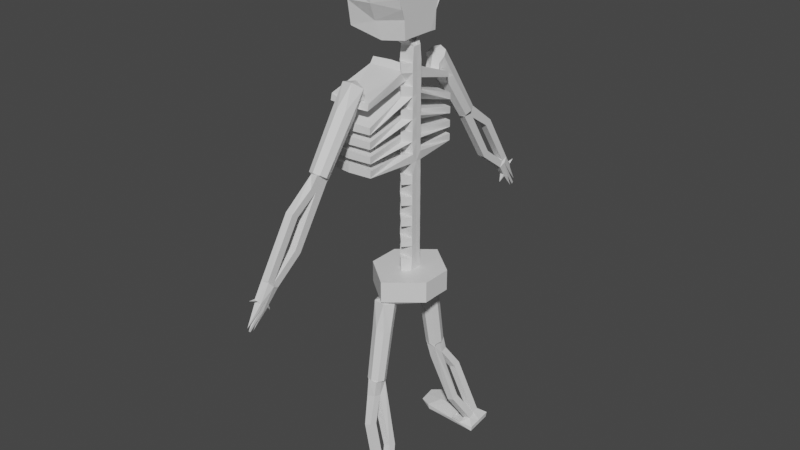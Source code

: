 # Source: skeleton.blend  (saved by Blender 2.80.75; exported with 4.5.12 LTS)
import bpy
from mathutils import Matrix  # noqa: F401  (used for matrix-valued properties, if any)

bpy.ops.wm.read_factory_settings(use_empty=True)
scene = bpy.context.scene
scene.name = 'Scene'

# ---- collections
col_collection = bpy.data.collections.new('Collection'); scene.collection.children.link(col_collection)

# ---- materials (node trees are filled in below, after node groups)
mat_material = bpy.data.materials.new('Material')
mat_material.alpha_threshold = 0.0
mat_material.use_transparent_shadow = False
mat_material.line_color = (0.0, 0.0, 0.0, 1.0)

# ---- material node trees
mat_material.use_nodes = True; mat_material.node_tree.nodes.clear()
_N = mat_material.node_tree.nodes; _L = mat_material.node_tree.links
n0 = _N.new('ShaderNodeOutputMaterial'); n0.name = 'Material Output'; n0.location = (300, 300)
n1 = _N.new('ShaderNodeBsdfPrincipled'); n1.name = 'Principled BSDF'; n1.location = (10, 300)
n1.distribution = 'GGX'
n1.subsurface_method = 'BURLEY'
n1.inputs[2].default_value = 0.4
n1.inputs[3].default_value = 1.45
n1.inputs[27].default_value = (0.0, 0.0, 0.0, 1.0)
n1.inputs[28].default_value = 1.0
_L.new(n1.outputs[0], n0.inputs[0])
n0.is_active_output = True

# ---- world
world_world = bpy.data.worlds.new('World'); scene.world = world_world
world_world.use_nodes = True; world_world.node_tree.nodes.clear()
_N = world_world.node_tree.nodes; _L = world_world.node_tree.links
n0 = _N.new('ShaderNodeOutputWorld'); n0.name = 'World Output'; n0.location = (300, 300)
n1 = _N.new('ShaderNodeBackground'); n1.name = 'Background'; n1.location = (10, 300)
n1.inputs[0].default_value = (0.05088, 0.05088, 0.05088, 1.0)
_L.new(n1.outputs[0], n0.inputs[0])
n0.is_active_output = True
world_world.color = (0.05088, 0.05088, 0.05088)
world_world.use_sun_shadow = False
world_world.sun_shadow_jitter_overblur = 0.0

# ---- meshes
me_cube = bpy.data.meshes.new('Cube')
me_cube.from_pydata([(22.91, -11.36, -90.4), (24.24, -11.0, -108.0), (-8.761, -11.0, -90.43), (-8.761, -11.0, -107.0), (-9.324, -13.43, -95.57), (22.24, -13.4, -95.23), (22.24, -11.47, -82.65), (-8.761, -11.0, -81.63), (7.739, -11.59, -87.55), (7.739, -11.59, -110.7), (7.739, -14.87, -96.11), (7.739, -11.59, -79.63), (18.24, -12.69, -99.15), (22.24, -11.64, -102.7), (24.24, -10.76, -104.5), (24.24, -9.88, -106.3), (-8.761, -11.88, -105.3), (-8.761, -12.76, -103.5), (-8.761, -13.64, -101.7), (-8.761, -14.52, -99.99), (8.088, -15.6, -100.0), (7.739, -14.75, -104.3), (7.739, -13.7, -106.4), (7.739, -12.64, -108.6), (-8.761, -1.608, -107.0), (23.9, -2.724, -90.56), (-8.761, -1.608, -90.43), (26.24, -1.608, -110.0), (25.24, -2.251, -95.03), (-8.761, -2.251, -95.03), (24.24, -1.784, -81.48), (-8.761, -1.608, -81.63), (7.739, -1.693, -81.63), (7.739, -1.693, -112.7), (-8.761, -1.736, -104.4), (-8.761, -1.865, -101.8), (-8.761, -1.994, -99.23), (-8.761, -2.122, -96.63), (26.24, -1.736, -105.4), (24.24, -1.865, -102.8), (24.24, -1.994, -100.2), (24.24, -2.122, -97.63), (-8.761, -7.201, -107.0), (23.92, -7.082, -90.46), (24.24, -10.08, -97.53), (24.23, -7.198, -81.62), (7.739, -7.586, -81.63), (7.739, -7.586, -113.7), (26.24, -7.778, -105.9), (24.24, -8.354, -103.8), (24.24, -8.93, -101.7), (24.24, -9.506, -99.63), (-8.761, -7.201, -90.43), (26.24, -7.201, -111.0), (-8.761, -10.08, -97.53), (-8.761, -7.201, -81.63), (-8.761, -7.778, -104.9), (-8.761, -8.354, -102.8), (-8.761, -8.93, -100.7), (-8.761, -9.506, -98.63), (20.94, -2.122, -97.63), (20.94, -1.994, -100.2), (20.94, -1.865, -102.8), (20.94, -8.354, -103.8), (20.94, -8.93, -101.7), (20.94, -9.506, -99.63), (1.906, -1.693, -84.74), (18.41, -0.01346, -84.74), (18.41, -1.608, -93.54), (18.41, -7.201, -93.54), (18.41, -8.796, -84.74), (1.906, -7.586, -84.74), (-8.761, -1.608, -81.63), (-8.761, -7.201, -81.63), (7.739, -1.693, -81.63), (7.739, -4.386, -81.63), (-3.273, -11.2, -90.13), (-2.709, -13.86, -95.17), (-3.273, -11.2, -79.63), (-3.273, -11.2, -108.9), (-3.273, -12.13, -107.0), (-3.273, -13.07, -105.1), (-3.273, -14.01, -103.3), (0.3798, -14.99, -99.44), (-3.273, -1.636, -108.9), (-3.273, -7.329, -108.9), (-3.273, -7.329, -81.63), (-3.273, -1.636, -81.63), (-3.273, -4.129, -81.63), (0.4254, -2.232, -76.43), (-6.916, -2.198, -76.43), (0.4254, -2.568, -76.43), (-6.916, -2.414, -76.43), (0.4254, -2.609, -68.84), (0.4254, -3.788, -68.84), (-6.916, -2.598, -68.84), (-6.916, -3.736, -68.84), (0.4254, -2.717, -64.22), (-6.916, -2.71, -64.22), (0.4254, -3.424, -64.22), (-6.916, -3.393, -64.22), (-3.245, -7.062, -68.84), (-3.245, -2.713, -64.22), (-3.245, -6.709, -64.22), (0.4254, -2.609, -57.84), (0.4254, -3.788, -57.84), (-6.916, -2.598, -57.84), (-6.916, -3.736, -57.84), (0.4254, -2.717, -53.22), (-6.916, -2.71, -53.22), (0.4254, -3.424, -53.22), (-6.916, -3.393, -53.22), (-3.245, -7.062, -57.84), (-3.245, -2.713, -53.22), (-3.245, -6.709, -53.22), (0.4254, -2.609, -46.84), (0.4254, -3.788, -46.84), (-6.916, -2.598, -46.84), (-6.916, -3.736, -46.84), (0.4254, -2.717, -42.22), (-6.916, -2.71, -42.22), (0.4254, -3.424, -42.22), (-6.916, -3.393, -42.22), (-3.245, -7.062, -46.84), (-3.245, -2.713, -42.22), (-3.245, -6.709, -42.22), (0.4254, -2.609, -35.84), (0.4254, -3.788, -35.84), (-6.916, -2.598, -35.84), (-6.916, -3.736, -35.84), (0.4254, -2.717, -31.22), (-6.916, -2.71, -31.22), (0.4254, -3.424, -31.22), (-6.916, -3.393, -31.22), (-3.245, -7.062, -35.84), (-3.245, -2.713, -31.22), (-3.245, -6.709, -31.22), (0.4254, -2.609, -24.84), (0.4254, -3.788, -24.84), (-6.916, -2.598, -24.84), (-6.916, -3.736, -24.84), (0.4254, -2.717, -20.22), (-6.916, -2.71, -20.22), (0.4254, -3.424, -20.22), (-6.916, -3.393, -20.22), (-3.245, -7.062, -24.84), (-3.245, -2.713, -20.22), (-3.245, -6.709, -20.22), (0.4254, -2.609, -13.84), (0.4254, -3.788, -13.84), (-6.916, -2.598, -13.84), (-6.916, -3.736, -13.84), (0.4254, -2.717, -9.216), (-6.916, -2.71, -9.216), (0.4254, -3.424, -9.216), (-6.916, -3.393, -9.216), (-3.245, -7.062, -13.84), (-3.245, -2.713, -9.216), (-3.245, -6.709, -9.216), (0.4254, -2.609, -2.836), (0.4254, -3.788, -2.836), (-6.916, -2.598, -2.836), (-6.916, -3.736, -2.836), (0.4254, -2.717, 1.784), (-6.916, -2.71, 1.784), (0.4254, -3.424, 1.784), (-6.916, -3.393, 1.784), (-3.245, -7.062, -2.836), (-3.245, -2.713, 1.784), (-3.245, -6.709, 1.784), (0.4254, -2.609, 8.164), (0.4254, -3.788, 8.164), (-6.916, -2.598, 8.164), (-6.916, -3.736, 8.164), (0.4254, -2.717, 12.78), (-6.916, -2.71, 12.78), (0.4254, -3.424, 12.78), (-6.916, -3.393, 12.78), (-3.245, -7.062, 8.164), (-3.245, -2.713, 12.78), (-3.245, -6.709, 12.78), (0.4254, -2.609, 19.16), (0.4254, -3.788, 19.16), (-6.916, -2.598, 19.16), (-6.916, -3.736, 19.16), (0.4254, -2.717, 23.78), (-6.916, -2.71, 23.78), (0.4254, -3.424, 23.78), (-6.916, -3.393, 23.78), (-3.245, -7.062, 19.16), (-3.245, -2.713, 23.78), (-3.245, -6.709, 23.78), (0.4254, -2.609, 30.16), (0.4254, -3.788, 30.16), (-6.916, -2.598, 30.16), (-6.916, -3.736, 30.16), (0.4254, -2.717, 34.78), (-6.916, -2.71, 34.78), (0.4254, -3.424, 34.78), (-6.916, -3.393, 34.78), (-3.245, -7.062, 30.16), (-3.245, -6.709, 34.78), (0.4254, -2.717, 36.98), (0.4254, -3.424, 36.98), (-3.245, -6.709, 36.98), (-6.916, -2.71, 36.98), (-6.916, -3.393, 36.98), (13.64, -2.806, 36.98), (13.64, -8.335, 36.98), (-3.245, -21.92, 36.98), (-20.13, -2.752, 36.98), (-20.13, -8.095, 36.98), (13.64, -2.806, 47.98), (-3.245, -2.779, 47.98), (13.64, -8.335, 47.98), (-3.245, -21.92, 47.98), (-20.13, -2.752, 47.98), (-20.13, -8.095, 47.98), (-2.875, -28.56, -56.01), (-3.975, -29.22, -20.67), (19.13, -28.56, -56.01), (20.23, -29.22, -20.67), (-2.875, -29.26, -52.72), (-3.975, -29.22, -45.14), (-3.975, -29.22, -41.65), (-3.975, -29.22, -38.15), (-3.975, -29.22, -34.65), (-3.975, -29.22, -31.16), (-3.975, -29.22, -27.66), (-3.975, -29.22, -24.17), (20.23, -29.22, -24.17), (20.23, -29.22, -27.66), (20.23, -29.22, -31.16), (20.23, -29.22, -34.65), (20.23, -29.22, -38.15), (20.23, -29.22, -41.65), (20.23, -29.22, -45.14), (19.13, -29.26, -52.72), (-2.875, -2.227, -62.82), (19.13, -2.227, -62.82), (19.13, -2.926, -59.72), (-2.875, -2.926, -59.72), (19.13, -2.926, -54.54), (19.13, -2.926, -49.36), (-2.875, -2.926, -54.54), (-2.875, -2.926, -49.36), (19.13, -2.926, -44.18), (19.13, -2.926, -39.0), (-2.875, -2.926, -44.18), (-2.875, -2.926, -39.0), (19.13, -2.926, -33.82), (19.13, -2.926, -28.64), (-2.875, -2.926, -33.82), (-2.875, -2.926, -28.64), (-2.875, -2.926, -18.29), (19.13, -2.926, -18.29), (19.13, -2.926, -23.46), (-2.875, -2.926, -23.46), (8.125, -29.69, -54.4), (8.125, -30.47, -20.67), (8.125, -30.39, -52.72), (8.125, -30.47, -45.79), (8.125, -30.47, -41.65), (8.125, -30.47, -38.8), (8.125, -30.47, -34.65), (8.125, -30.47, -31.81), (8.125, -30.47, -27.66), (8.125, -30.47, -24.82), (8.125, -2.926, -59.72), (8.125, -2.227, -63.41), (8.125, -2.926, -55.13), (8.125, -2.926, -49.36), (8.125, -2.926, -39.0), (8.125, -2.926, -44.77), (8.125, -2.926, -28.64), (8.125, -2.926, -34.41), (8.125, -2.926, -24.05), (8.125, -2.926, -18.29), (1.92, -41.82, -49.37), (8.52, -41.82, -49.37), (1.92, -36.41, -45.58), (8.52, -36.41, -45.58), (1.92, -55.6, -29.69), (8.52, -55.6, -29.69), (1.92, -50.19, -25.9), (8.52, -50.19, -25.9), (0.6001, -39.11, -47.47), (9.84, -39.11, -47.47), (0.6001, -52.89, -27.79), (9.84, -52.89, -27.79), (5.22, -35.33, -44.82), (5.22, -42.9, -50.12), (5.22, -56.68, -30.44), (5.22, -49.11, -25.14), (1.3, -31.86, -64.67), (1.3, -38.66, -54.96), (9.141, -38.66, -54.96), (1.3, -32.23, -50.46), (9.141, -32.23, -50.46), (-0.2684, -35.44, -52.71), (10.71, -35.44, -52.71), (5.22, -30.95, -49.56), (5.22, -39.94, -55.86), (9.141, -31.86, -64.67), (1.3, -27.44, -60.17), (9.141, -27.44, -60.17), (-0.2684, -28.65, -62.42), (10.71, -28.65, -62.42), (5.22, -26.15, -59.27), (5.22, -33.14, -65.57), (5.22, -27.27, -64.7), (2.845, -56.28, -29.78), (2.845, -60.6, -24.63), (2.845, -53.24, -27.24), (2.845, -57.57, -22.08), (6.805, -56.28, -29.78), (6.805, -60.6, -24.63), (6.805, -53.24, -27.24), (6.805, -57.57, -22.08), (2.845, -72.38, -16.76), (2.845, -69.34, -14.21), (6.805, -69.34, -14.21), (6.805, -72.38, -16.76), (2.845, -88.73, 8.895), (2.845, -85.7, 11.44), (6.805, -85.7, 11.44), (6.805, -88.73, 8.895), (2.845, -50.21, -24.69), (2.845, -54.54, -19.53), (2.845, -53.24, -27.24), (2.845, -57.57, -22.08), (6.805, -50.21, -24.69), (6.805, -54.54, -19.53), (6.805, -53.24, -27.24), (6.805, -57.57, -22.08), (2.845, -68.73, 3.538), (2.845, -71.76, 0.9927), (6.805, -71.76, 0.9927), (6.805, -68.73, 3.538), (2.845, -82.66, 13.99), (2.845, -85.7, 11.44), (6.805, -85.7, 11.44), (6.805, -82.66, 13.99), (6.805, -81.75, 13.21), (2.845, -81.75, 13.21), (2.845, -84.79, 10.67), (6.805, -84.79, 10.67), (6.805, -88.12, 7.866), (2.845, -88.12, 7.866), (2.845, -85.09, 10.41), (6.805, -85.09, 10.41), (3.115, -89.19, 10.28), (1.974, -86.57, 12.48), (7.677, -86.57, 12.48), (6.536, -89.19, 10.28), (3.115, -83.94, 14.68), (1.974, -86.57, 12.48), (7.677, -86.57, 12.48), (6.536, -83.94, 14.68), (3.97, -94.67, 16.74), (3.115, -92.2, 19.24), (6.536, -92.2, 19.24), (5.681, -94.67, 16.74), (3.628, -89.41, 21.32), (3.115, -92.2, 19.24), (6.536, -92.2, 19.24), (6.023, -89.41, 21.32), (2.944, -91.35, 18.23), (6.707, -91.35, 18.23), (6.143, -88.64, 20.77), (3.508, -88.64, 20.77), (5.766, -94.38, 16.12), (3.884, -94.38, 16.12), (2.944, -91.35, 18.23), (6.707, -91.35, 18.23), (5.274, -87.33, 25.17), (4.376, -87.33, 25.17), (4.331, -86.36, 24.48), (5.319, -86.36, 24.48), (5.467, -98.85, 15.42), (4.184, -98.85, 15.42), (5.531, -98.42, 14.5), (4.12, -98.42, 14.5), (2.845, -54.76, -28.51), (2.845, -59.09, -23.35), (6.805, -54.76, -28.51), (6.805, -59.09, -23.35), (2.845, -70.86, -15.48), (6.805, -70.86, -15.48), (2.845, -87.21, 10.17), (6.805, -87.21, 10.17), (2.845, -86.61, 9.138), (6.805, -86.61, 9.138), (1.974, -88.75, 10.65), (7.677, -88.75, 10.65), (3.115, -93.51, 18.14), (6.536, -93.51, 18.14), (2.944, -92.8, 17.02), (6.707, -92.8, 17.02), (2.845, -84.18, 12.71), (6.805, -84.18, 12.71), (2.845, -83.27, 11.94), (6.805, -83.27, 11.94), (1.974, -84.38, 14.32), (7.677, -84.38, 14.32), (3.115, -90.89, 20.34), (6.536, -90.89, 20.34), (2.944, -89.91, 19.44), (6.707, -89.91, 19.44), (5.253, -97.68, 30.1), (5.253, -97.02, 30.65), (4.398, -97.02, 30.65), (4.398, -97.68, 30.1), (4.227, -101.0, 27.29), (4.227, -100.2, 27.97), (5.424, -100.2, 27.97), (5.424, -101.0, 27.29), (4.184, -99.12, 30.33), (4.184, -100.3, 29.37), (5.467, -100.3, 29.37), (5.467, -99.12, 30.33), (5.92, -97.58, 23.0), (3.731, -97.58, 23.0), (3.731, -96.6, 23.83), (5.92, -96.6, 23.83), (3.852, -95.32, 25.62), (3.852, -96.3, 24.8), (5.798, -96.3, 24.8), (5.798, -95.32, 25.62), (5.403, -93.39, 26.4), (4.248, -93.39, 26.4), (4.056, -94.14, 25.86), (5.595, -94.14, 25.86), (3.365, -96.46, 21.43), (3.365, -95.25, 22.45), (6.285, -95.25, 22.45), (6.285, -96.46, 21.43), (3.561, -95.41, 23.58), (6.09, -94.27, 24.53), (3.561, -94.27, 24.53), (6.09, -95.41, 23.58), (3.972, -92.15, 25.22), (6.006, -93.23, 24.48), (5.679, -92.15, 25.22), (3.645, -93.23, 24.48), (-4.68, -22.43, 67.8), (1.92, -22.43, 67.8), (-4.68, -15.93, 68.95), (1.92, -15.93, 68.95), (-4.68, -26.6, 91.46), (1.92, -26.6, 91.46), (-4.68, -20.1, 92.61), (1.92, -20.1, 92.61), (-6.0, -19.18, 68.38), (3.24, -19.18, 68.38), (-6.0, -23.35, 92.03), (3.24, -23.35, 92.03), (-1.38, -14.63, 69.18), (-1.38, -23.73, 67.57), (-1.38, -27.9, 91.23), (-1.38, -18.8, 92.84), (-5.3, -19.87, 49.73), (-5.3, -21.93, 61.4), (2.541, -21.93, 61.4), (-5.3, -14.2, 62.76), (2.541, -14.2, 62.76), (-6.868, -18.07, 62.08), (4.109, -18.07, 62.08), (-1.38, -12.66, 63.03), (-1.38, -23.47, 61.12), (2.541, -19.87, 49.73), (-5.3, -12.15, 51.09), (2.541, -12.15, 51.09), (-6.868, -16.01, 50.41), (4.109, -16.01, 50.41), (-1.38, -10.6, 51.36), (-1.38, -21.41, 49.46), (-1.38, -15.72, 47.76), (-4.349, -27.25, 91.66), (-4.578, -29.0, 98.96), (-4.349, -23.43, 92.69), (-4.929, -25.17, 99.93), (0.7994, -27.25, 91.66), (0.2591, -29.0, 100.7), (0.7994, -23.43, 92.69), (-0.0914, -25.17, 101.7), (-8.161, -36.34, 110.5), (-8.512, -32.52, 111.5), (-4.791, -32.52, 112.9), (-4.44, -36.34, 111.9), (-18.48, -40.32, 138.9), (-18.83, -36.5, 139.8), (-15.11, -36.5, 141.2), (-14.76, -40.32, 140.2), (-4.349, -19.6, 93.71), (-5.28, -21.35, 100.9), (-4.349, -23.43, 92.69), (-4.929, -25.17, 99.93), (0.7994, -19.6, 93.71), (-0.442, -21.35, 102.6), (0.7994, -23.43, 92.69), (-0.0914, -25.17, 101.7), (-13.92, -24.46, 126.4), (-13.57, -28.28, 125.4), (-9.853, -28.28, 126.8), (-10.2, -24.46, 127.7), (-19.18, -32.67, 140.8), (-18.83, -36.5, 139.8), (-15.11, -36.5, 141.2), (-15.46, -32.67, 142.2), (-15.08, -32.18, 141.1), (-18.81, -32.18, 139.8), (-18.46, -36.0, 138.8), (-14.73, -36.0, 140.2), (-14.35, -40.21, 139.1), (-18.07, -40.21, 137.8), (-18.42, -36.38, 138.7), (-14.7, -36.38, 140.1), (-4.349, -25.34, 92.17), (-4.754, -27.08, 99.44), (0.7994, -25.34, 92.17), (0.08386, -27.08, 101.2), (-8.337, -34.43, 111.0), (-4.615, -34.43, 112.4), (-18.65, -38.41, 139.4), (-14.93, -38.41, 140.7), (-18.24, -38.3, 138.2), (-14.52, -38.3, 139.6), (-19.0, -34.58, 140.3), (-15.28, -34.58, 141.7), (-18.63, -34.09, 139.3), (-14.91, -34.09, 140.7), (-21.65, -41.66, 143.5), (-22.0, -37.72, 143.6), (-13.76, -40.96, 143.4), (-13.41, -44.9, 143.3), (-21.3, -45.6, 143.4), (-22.35, -33.77, 143.6), (-22.0, -37.72, 143.6), (-14.11, -37.02, 143.5), (-14.46, -33.07, 143.5), (-14.81, -29.13, 143.6), (-22.7, -29.83, 143.7), (-14.11, -37.02, 143.5), (-7.479, -41.12, 143.5), (-8.074, -37.18, 143.6), (-21.68, -41.8, 143.4), (-21.34, -45.75, 143.3), (-6.883, -45.07, 143.4), (-8.67, -33.23, 143.6), (-8.074, -37.18, 143.6), (-22.02, -37.86, 143.5), (-22.36, -33.91, 143.5), (-22.7, -29.97, 143.6), (-9.266, -29.29, 143.7), (-22.02, -37.86, 143.5), (14.86, -38.16, 142.9), (-8.111, -37.22, 145.8), (-21.7, -41.84, 145.6), (-21.36, -45.79, 145.5), (-6.92, -45.11, 145.6), (15.23, -40.65, 142.9), (-8.111, -37.22, 145.8), (-22.04, -37.9, 145.7), (-22.38, -33.95, 145.7), (-22.72, -30.01, 145.8), (-9.302, -29.33, 145.9), (-22.04, -37.9, 145.7), (9.707, -42.13, 142.8), (9.112, -38.19, 142.8), (8.516, -34.24, 142.9), (9.112, -38.19, 142.8), (10.3, -46.08, 142.7), (7.92, -30.3, 142.9), (9.671, -42.17, 145.0), (9.075, -38.23, 145.0), (8.48, -34.28, 145.1), (9.075, -38.23, 145.0), (10.27, -46.11, 144.9), (7.884, -30.34, 145.1), (-7.258, -40.51, 146.7), (-7.734, -37.35, 146.8), (-19.98, -41.05, 146.7), (-19.71, -44.21, 146.6), (-6.781, -43.66, 146.7), (-8.211, -34.2, 146.9), (-7.734, -37.35, 146.8), (-20.25, -37.9, 146.7), (-20.52, -34.74, 146.8), (-20.79, -31.58, 146.8), (-8.687, -31.04, 146.9), (-20.25, -37.9, 146.7), (6.491, -41.31, 146.2), (6.015, -38.16, 146.2), (5.538, -35.0, 146.3), (6.015, -38.16, 146.2), (6.968, -44.47, 146.1), (5.062, -31.85, 146.3), (14.48, -35.68, 143.0), (14.86, -38.16, 142.9), (15.61, -43.13, 142.8), (14.1, -33.19, 143.0), (15.21, -40.67, 144.3), (14.83, -38.19, 144.3), (14.46, -35.7, 144.3), (14.83, -38.19, 144.3), (15.58, -43.16, 144.2), (14.08, -33.22, 144.4), (-3.624, -39.4, 142.2), (-3.921, -37.42, 142.3), (-4.219, -35.45, 142.3), (-3.921, -37.42, 142.3), (-3.326, -41.37, 142.2), (-4.517, -33.48, 142.3), (4.374, -35.95, 141.9), (4.076, -33.98, 142.0), (4.969, -39.9, 141.9), (4.672, -37.93, 141.9), (4.672, -37.93, 141.9), (5.267, -41.87, 141.8), (-2.875, -20.66, -58.05), (19.13, -21.36, -54.82), (19.13, -20.66, -58.05), (-2.875, -21.36, -54.82), (8.125, -22.15, -54.82), (8.125, -21.45, -57.1), (25.24, 0.0, -90.43), (26.24, 0.0, -110.0), (-8.761, 0.0, -90.43), (-8.761, 0.0, -108.0), (28.84, 0.0, -94.31), (-8.761, 0.0, -94.31), (25.24, 0.0, -81.63), (-8.761, 0.0, -81.63), (7.739, 0.0, -112.7), (7.739, 0.0, -81.63), (27.84, 0.0, -97.05), (24.24, 0.0, -99.79), (26.24, 0.0, -102.5), (26.24, 0.0, -105.3), (-8.761, 0.0, -97.05), (-8.761, 0.0, -99.79), (-8.761, 0.0, -102.5), (-8.761, 0.0, -105.3), (-8.761, 0.0, -81.63), (7.739, 0.0, -81.63), (-3.273, 0.0, -108.9), (5.727, 0.0, -82.63), (-6.916, -4.624e-06, -76.43), (0.4254, -4.624e-06, -76.43), (0.4254, -4.624e-06, -68.84), (-6.916, -4.624e-06, -68.84), (-6.916, -4.624e-06, -64.22), (0.4254, -4.624e-06, -64.22), (-3.245, -4.624e-06, -64.22), (0.4254, -4.624e-06, -57.84), (-6.916, -4.624e-06, -57.84), (-6.916, -4.624e-06, -53.22), (0.4254, -4.624e-06, -53.22), (-3.245, -4.624e-06, -53.22), (0.4254, -4.624e-06, -46.84), (-6.916, -4.624e-06, -46.84), (-6.916, -4.624e-06, -42.22), (0.4254, -4.624e-06, -42.22), (-3.245, -4.624e-06, -42.22), (0.4254, -4.624e-06, -35.84), (-6.916, -4.624e-06, -35.84), (-6.916, -4.624e-06, -31.22), (0.4254, -4.624e-06, -31.22), (-3.245, -4.624e-06, -31.22), (0.4254, -4.624e-06, -24.84), (-6.916, -4.624e-06, -24.84), (-6.916, -4.624e-06, -20.22), (0.4254, -4.624e-06, -20.22), (-3.245, -4.624e-06, -20.22), (0.4254, -4.624e-06, -13.84), (-6.916, -4.624e-06, -13.84), (-6.916, -4.624e-06, -9.216), (0.4254, -4.624e-06, -9.216), (-3.245, -4.624e-06, -9.216), (0.4254, -4.624e-06, -2.836), (-6.916, -4.624e-06, -2.836), (-6.916, -4.624e-06, 1.784), (0.4254, -4.624e-06, 1.784), (-3.245, -4.624e-06, 1.784), (0.4254, -4.624e-06, 8.164), (-6.916, -4.624e-06, 8.164), (-6.916, -4.624e-06, 12.78), (0.4254, -4.624e-06, 12.78), (-3.245, -4.624e-06, 12.78), (0.4254, -4.624e-06, 19.16), (-6.916, -4.624e-06, 19.16), (-6.916, -4.624e-06, 23.78), (0.4254, -4.624e-06, 23.78), (-3.245, -4.624e-06, 23.78), (0.4254, -4.624e-06, 30.16), (-6.916, -4.624e-06, 30.16), (-6.916, -4.624e-06, 34.78), (0.4254, -4.624e-06, 34.78), (-3.245, -4.624e-06, 47.98), (0.4254, -4.624e-06, 36.98), (13.64, -4.624e-06, 47.98), (-6.916, -4.624e-06, 36.98), (13.64, -4.624e-06, 36.98), (-20.13, -4.624e-06, 36.98), (-20.13, -4.624e-06, 47.98), (-2.875, -4.624e-06, -65.9), (-2.875, -4.624e-06, -17.28), (19.13, -4.624e-06, -65.9), (19.13, -4.624e-06, -17.28), (-2.875, -4.624e-06, -22.69), (-2.875, -4.624e-06, -28.09), (-2.875, -4.624e-06, -33.49), (-2.875, -4.624e-06, -38.89), (-2.875, -4.624e-06, -44.3), (-2.875, -4.624e-06, -49.7), (-2.875, -4.624e-06, -55.1), (-2.875, -4.624e-06, -60.5), (19.13, -4.624e-06, -22.69), (19.13, -4.624e-06, -28.09), (19.13, -4.624e-06, -33.49), (19.13, -4.624e-06, -38.89), (19.13, -4.624e-06, -44.3), (19.13, -4.624e-06, -49.7), (19.13, -4.624e-06, -55.1), (19.13, -4.624e-06, -60.5), (8.125, -4.624e-06, -66.49), (8.125, -4.624e-06, -17.28), (8.125, -4.624e-06, -60.5), (8.125, -4.624e-06, -55.1), (8.125, -4.624e-06, -49.7), (8.125, -4.624e-06, -44.3), (8.125, -4.624e-06, -38.89), (8.125, -4.624e-06, -33.49), (8.125, -4.624e-06, -28.09), (8.125, -4.624e-06, -22.69), (9.141, -30.83, -55.32), (10.71, -32.05, -57.57), (9.141, -35.26, -59.81), (1.3, -30.83, -55.32), (5.22, -36.54, -60.71), (-0.2684, -32.05, -57.57), (1.3, -35.26, -59.81), (5.22, -29.55, -54.42), (2.625, -4.624e-06, -66.2), (2.075, -29.84, -20.67), (2.625, -29.83, -52.72), (2.075, -29.84, -45.47), (2.075, -29.84, -41.65), (2.075, -29.84, -38.47), (2.075, -29.84, -34.65), (2.075, -29.84, -31.48), (2.075, -29.84, -27.66), (2.075, -29.84, -24.49), (2.625, -2.926, -59.72), (2.625, -2.227, -63.11), (2.625, -2.926, -49.36), (2.625, -2.926, -39.0), (2.625, -2.926, -28.64), (2.625, -4.624e-06, -17.28), (2.625, -29.13, -55.2), (2.625, -4.624e-06, -60.5), (2.625, -4.624e-06, -55.1), (2.625, -4.624e-06, -49.7), (2.625, -4.624e-06, -44.3), (2.625, -4.624e-06, -38.89), (2.625, -4.624e-06, -33.49), (2.625, -4.624e-06, -28.09), (2.625, -4.624e-06, -22.69), (2.625, -2.926, -54.84), (2.625, -2.926, -44.48), (2.625, -2.926, -34.12), (2.625, -2.926, -23.76), (2.625, -2.926, -18.29), (2.625, -21.06, -57.58), (2.625, -21.76, -54.82), (13.63, -4.624e-06, -17.28), (13.63, -29.13, -55.2), (13.63, -4.624e-06, -60.5), (13.63, -4.624e-06, -55.1), (13.63, -4.624e-06, -49.7), (13.63, -4.624e-06, -44.3), (13.63, -4.624e-06, -38.89), (13.63, -4.624e-06, -33.49), (13.63, -4.624e-06, -28.09), (13.63, -4.624e-06, -22.69), (13.63, -2.926, -54.84), (13.63, -2.926, -44.48), (13.63, -2.926, -34.12), (13.63, -2.926, -23.76), (13.63, -2.926, -18.29), (13.63, -4.624e-06, -66.2), (14.18, -29.84, -20.67), (13.63, -29.83, -52.72), (14.18, -29.84, -45.47), (14.18, -29.84, -41.65), (14.18, -29.84, -38.47), (14.18, -29.84, -34.65), (14.18, -29.84, -31.48), (14.18, -29.84, -27.66), (14.18, -29.84, -24.49), (13.63, -2.926, -59.72), (13.63, -2.227, -63.11), (13.63, -2.926, -49.36), (13.63, -2.926, -39.0), (13.63, -2.926, -28.64), (13.63, -21.76, -54.82), (13.63, -21.06, -57.58), (9.141, -29.14, -57.74), (9.141, -33.56, -62.24), (5.22, -34.84, -63.14), (1.3, -33.56, -62.24), (5.22, -27.85, -56.84), (10.71, -30.35, -59.99), (1.3, -29.14, -57.74), (-0.2684, -30.35, -59.99), (9.141, -26.61, -55.99), (9.141, -26.87, -58.94), (5.22, -25.31, -59.08), (1.3, -26.87, -58.94), (5.22, -25.05, -56.13), (1.3, -26.61, -55.99), (-2.875, -24.61, -57.03), (19.13, -25.31, -53.77), (19.13, -24.61, -57.03), (-2.875, -25.31, -53.77), (8.125, -26.27, -53.77), (8.125, -25.57, -55.75), (2.625, -25.09, -56.39), (2.625, -25.79, -53.77), (13.63, -25.09, -56.39), (13.63, -25.79, -53.77), (-8.761, -4.405, -90.43), (26.24, -4.405, -110.5), (-8.761, -6.166, -96.28), (-8.761, -4.405, -81.63), (-8.761, -4.757, -104.7), (-8.761, -5.109, -102.3), (-8.761, -5.462, -99.98), (-8.761, -5.814, -97.63), (-8.761, -4.405, -107.0), (23.91, -4.903, -90.51), (24.74, -6.166, -96.28), (7.739, -4.64, -81.63), (7.739, -4.64, -113.2), (26.24, -4.757, -105.7), (24.24, -5.109, -103.3), (24.24, -5.814, -98.63), (20.94, -5.109, -103.3), (20.94, -5.462, -101.0), (20.94, -5.814, -98.63), (18.41, -4.405, -93.54), (0.4055, -4.405, -92.74), (1.906, -4.64, -84.74), (-8.761, -4.405, -81.63), (7.739, -3.04, -81.63), (-3.273, -2.883, -81.63), (-3.273, -4.483, -108.9), (0.4254, -2.4, -76.43), (-6.916, -2.306, -76.43)], [], [(8, 0, 6, 11), (77, 76, 2, 4), (29, 26, 628, 631), (47, 53, 1, 9), (44, 43, 0, 5), (51, 44, 5, 12), (37, 29, 631, 640), (83, 77, 4, 19), (86, 55, 7, 78), (52, 2, 7, 55), (25, 626, 632, 30), (45, 46, 11, 6), (12, 5, 10, 20), (85, 47, 9, 79), (5, 0, 8, 10), (76, 8, 11, 78), (1, 15, 23, 9), (15, 14, 22, 23), (14, 13, 21, 22), (13, 12, 20, 21), (79, 80, 16, 3), (80, 81, 17, 16), (81, 82, 18, 17), (82, 83, 19, 18), (24, 34, 643, 629), (34, 35, 642, 643), (35, 36, 641, 642), (36, 37, 640, 641), (53, 48, 15, 1), (48, 49, 14, 15), (49, 50, 13, 14), (50, 51, 12, 13), (637, 636, 41, 40), (638, 637, 40, 39), (639, 638, 39, 38), (627, 639, 38, 27), (838, 839, 37, 36), (837, 838, 36, 35), (836, 837, 35, 34), (840, 836, 34, 24), (646, 634, 33, 84), (632, 635, 32, 30), (46, 45, 70, 71), (628, 26, 31, 633), (32, 635, 645, 74), (839, 834, 29, 37), (636, 630, 28, 41), (630, 626, 25, 28), (634, 627, 27, 33), (834, 832, 26, 29), (4, 2, 52, 54), (19, 4, 54, 59), (0, 43, 45, 6), (3, 16, 56, 42), (16, 17, 57, 56), (17, 18, 58, 57), (18, 19, 59, 58), (846, 39, 62, 848), (847, 51, 65, 850), (845, 846, 49, 48), (833, 845, 48, 53), (857, 844, 47, 85), (841, 25, 68, 851), (832, 52, 55, 835), (633, 31, 72, 644), (847, 842, 44, 51), (842, 841, 43, 44), (844, 833, 53, 47), (849, 850, 65, 64), (848, 849, 64, 63), (39, 40, 61, 62), (51, 50, 64, 65), (50, 49, 63, 64), (40, 41, 60, 61), (851, 68, 67, 852), (852, 853, 71, 70), (843, 46, 71, 853), (30, 32, 66, 67), (45, 43, 69, 70), (25, 30, 67, 68), (647, 644, 72, 87), (856, 854, 73, 88), (86, 46, 75, 88), (843, 32, 74, 855), (835, 55, 73, 854), (55, 86, 88, 73), (88, 75, 91, 92), (647, 87, 90, 648), (840, 857, 85, 42), (629, 646, 84, 24), (21, 20, 83, 82), (22, 21, 82, 81), (23, 22, 81, 80), (9, 23, 80, 79), (2, 76, 78, 7), (42, 85, 79, 3), (46, 86, 78, 11), (20, 10, 77, 83), (10, 8, 76, 77), (858, 859, 92, 91), (89, 93, 95, 90), (856, 88, 92, 859), (855, 74, 89, 858), (74, 645, 649, 89), (101, 94, 99, 103), (651, 95, 98, 652), (623, 241, 103), (102, 106, 98), (95, 96, 100, 98), (94, 93, 97, 99), (93, 650, 653, 97), (97, 104, 102), (99, 238, 103), (96, 101, 103, 100), (101, 96, 94), (94, 96, 95, 93), (649, 650, 93, 89), (112, 105, 110, 114), (656, 106, 109, 657), (113, 244, 223, 114), (113, 117, 109), (106, 107, 111, 109), (105, 104, 108, 110), (104, 655, 658, 108), (108, 115, 113), (108, 113, 114, 110), (107, 112, 114, 111), (112, 107, 105), (105, 107, 106, 104), (653, 104, 97), (123, 116, 121, 125), (661, 117, 120, 662), (124, 248, 225, 125), (124, 128, 120), (117, 118, 122, 120), (116, 115, 119, 121), (115, 660, 663, 119), (119, 126, 124), (119, 124, 125, 121), (118, 123, 125, 122), (123, 118, 116), (116, 118, 117, 115), (658, 115, 108), (134, 127, 132, 136), (666, 128, 131, 667), (135, 252, 227, 136), (135, 139, 131), (128, 129, 133, 131), (127, 126, 130, 132), (126, 665, 668, 130), (130, 137, 135), (130, 135, 136, 132), (129, 134, 136, 133), (134, 129, 127), (127, 129, 128, 126), (663, 126, 119), (145, 138, 143, 147), (671, 139, 142, 672), (146, 142, 144, 147), (146, 150, 142), (139, 140, 144, 142), (138, 137, 141, 143), (137, 670, 673, 141), (141, 148, 146), (141, 146, 147, 143), (147, 257, 229, 145), (145, 140, 138), (138, 140, 139, 137), (668, 137, 130), (156, 149, 154, 158), (676, 150, 153, 677), (157, 153, 155, 158), (157, 161, 153), (150, 151, 155, 153), (149, 148, 152, 154), (148, 675, 678, 152), (152, 159, 157), (152, 157, 158, 154), (151, 156, 158, 155), (156, 151, 149), (149, 151, 150, 148), (673, 148, 141), (167, 160, 165, 169), (681, 161, 164, 682), (168, 164, 166, 169), (168, 172, 164), (161, 162, 166, 164), (160, 159, 163, 165), (159, 680, 683, 163), (163, 170, 168), (163, 168, 169, 165), (162, 167, 169, 166), (167, 162, 160), (160, 162, 161, 159), (678, 159, 152), (178, 171, 176, 180), (686, 172, 175, 687), (179, 175, 177, 180), (179, 183, 175), (172, 173, 177, 175), (171, 170, 174, 176), (170, 685, 688, 174), (174, 181, 179), (174, 179, 180, 176), (173, 178, 180, 177), (178, 173, 171), (171, 173, 172, 170), (683, 170, 163), (189, 182, 187, 191), (691, 183, 186, 692), (190, 186, 188, 191), (190, 194, 186), (183, 184, 188, 186), (182, 181, 185, 187), (181, 690, 693, 185), (185, 192, 190), (185, 190, 191, 187), (184, 189, 191, 188), (189, 184, 182), (182, 184, 183, 181), (688, 181, 174), (200, 193, 198, 201), (696, 194, 197, 697), (197, 199, 206, 205), (201, 198, 203, 204), (194, 195, 199, 197), (193, 192, 196, 198), (192, 695, 698, 196), (199, 201, 204, 206), (697, 197, 205, 702), (195, 200, 201, 199), (200, 195, 193), (193, 195, 194, 192), (693, 192, 185), (90, 95, 651, 648), (106, 652, 98), (102, 104, 106), (653, 655, 104), (106, 656, 652), (117, 657, 109), (113, 115, 117), (658, 660, 115), (117, 661, 657), (128, 662, 120), (124, 126, 128), (663, 665, 126), (128, 666, 662), (139, 667, 131), (135, 137, 139), (668, 670, 137), (139, 671, 667), (150, 672, 142), (146, 148, 150), (673, 675, 148), (150, 676, 672), (161, 677, 153), (157, 159, 161), (678, 680, 159), (161, 681, 677), (172, 682, 164), (168, 170, 172), (683, 685, 170), (172, 686, 682), (183, 687, 175), (179, 181, 183), (688, 690, 181), (183, 691, 687), (194, 692, 186), (190, 192, 194), (693, 695, 192), (194, 696, 692), (203, 202, 207, 208), (205, 206, 211, 210), (206, 204, 209, 211), (204, 203, 208, 209), (198, 196, 202, 203), (196, 698, 700, 202), (207, 703, 701, 212), (208, 207, 212, 214), (210, 211, 217, 216), (211, 209, 215, 217), (202, 700, 703, 207), (702, 205, 210, 704), (215, 473, 217), (699, 705, 216, 213), (701, 699, 213, 212), (214, 477, 215), (704, 210, 216, 705), (209, 208, 214, 215), (257, 254, 707, 710), (256, 255, 221, 230), (753, 745, 219, 229), (773, 254, 219, 745), (760, 746, 222, 218), (747, 748, 224, 223), (749, 750, 226, 225), (751, 752, 228, 227), (824, 823, 237, 220), (756, 770, 248, 245), (242, 243, 235, 236), (757, 771, 252, 249), (246, 247, 233, 234), (758, 772, 257, 253), (250, 251, 231, 232), (719, 718, 256, 251), (238, 241, 717, 706), (721, 720, 250, 247), (244, 245, 715, 716), (723, 722, 246, 243), (248, 249, 713, 714), (754, 769, 244, 241), (252, 253, 711, 712), (725, 724, 242, 240), (806, 621, 240, 801), (238, 99, 97), (708, 725, 240, 239), (791, 708, 239, 802), (747, 223, 244, 769), (795, 235, 243, 803), (109, 245, 244, 113), (724, 723, 243, 242), (120, 249, 248, 124), (797, 233, 247, 804), (722, 721, 247, 246), (749, 225, 248, 770), (131, 253, 252, 135), (799, 231, 251, 805), (720, 719, 251, 250), (751, 227, 252, 771), (753, 229, 257, 772), (759, 707, 254, 773), (718, 709, 255, 256), (144, 254, 257, 147), (241, 244, 716, 717), (245, 248, 714, 715), (249, 252, 712, 713), (253, 257, 710, 711), (776, 727, 277, 790), (800, 267, 276, 789), (798, 265, 275, 788), (752, 266, 274, 758), (796, 263, 273, 787), (750, 264, 272, 757), (748, 262, 271, 756), (794, 261, 270, 786), (744, 726, 269, 755), (775, 624, 268, 754), (801, 786, 270, 268), (805, 789, 276, 274), (804, 788, 275, 272), (803, 787, 273, 271), (798, 799, 266, 265), (796, 797, 264, 263), (794, 795, 262, 261), (777, 793, 260, 258), (790, 277, 259, 792), (800, 792, 259, 267), (290, 280, 284, 293), (286, 288, 284, 280), (289, 287, 281, 285), (279, 291, 302, 296), (292, 282, 278, 291), (285, 333, 289), (293, 331, 285), (291, 278, 295, 302), (283, 279, 287, 289), (278, 282, 288, 286), (290, 281, 298, 301), (327, 293, 284), (288, 329, 284), (283, 292, 291, 279), (278, 286, 299, 295), (281, 290, 293, 285), (808, 813, 307, 305), (813, 809, 303, 307), (281, 287, 300, 298), (286, 280, 297, 299), (280, 290, 301, 297), (287, 279, 296, 300), (310, 306, 304, 308), (309, 294, 306, 310), (303, 309, 310, 307), (307, 310, 308, 305), (809, 810, 309, 303), (815, 814, 304, 306), (810, 811, 294, 309), (811, 815, 306, 294), (383, 384, 314, 313), (317, 333, 329, 318), (385, 386, 316, 315), (315, 316, 312, 311), (329, 288, 282), (312, 316, 322, 319), (348, 347, 326, 323), (318, 314, 320, 321), (386, 318, 321, 388), (384, 312, 319, 387), (339, 342, 358, 355), (349, 345, 346, 350), (392, 350, 325, 390), (391, 348, 323, 389), (327, 328, 330, 329), (313, 334, 333, 317), (333, 334, 332, 331), (331, 332, 328, 327), (292, 329, 282), (328, 332, 338, 335), (344, 343, 342, 339), (334, 330, 336, 337), (332, 334, 337, 338), (330, 328, 335, 336), (389, 323, 351, 393), (324, 340, 345, 349), (402, 346, 341, 400), (401, 344, 339, 399), (318, 329, 330, 314), (314, 330, 334, 313), (336, 335, 344, 401, 345), (338, 337, 346, 402, 343), (337, 336, 345, 346), (335, 338, 343, 344), (387, 319, 348, 391), (388, 321, 350, 392), (321, 320, 349, 350), (319, 322, 347, 348), (350, 346, 341, 325), (325, 341, 340, 324), (338, 335, 336, 337), (289, 333, 283), (333, 292, 283), (285, 331, 333), (327, 331, 293), (292, 311, 282), (333, 329, 292), (329, 327, 284), (311, 383, 313, 282), (288, 313, 284), (284, 313, 293), (293, 317, 285), (285, 317, 289), (317, 283, 289), (283, 315, 292), (292, 315, 311), (293, 313, 317), (317, 385, 315, 283), (313, 288, 282), (372, 371, 381, 382), (368, 367, 364, 365), (341, 340, 356, 357), (323, 326, 354, 351), (325, 324, 352, 353), (400, 341, 357, 404), (399, 339, 355, 403), (390, 325, 353, 394), (396, 395, 359, 362), (430, 429, 410, 411), (374, 373, 360, 361), (408, 368, 365, 406), (407, 370, 363, 405), (398, 374, 361, 396), (397, 372, 359, 395), (370, 369, 378, 377), (355, 358, 369, 370), (403, 355, 370, 407), (404, 357, 368, 408), (357, 356, 367, 368), (393, 351, 372, 397), (394, 353, 374, 398), (353, 352, 373, 374), (351, 354, 371, 372), (377, 378, 375, 376), (366, 363, 376, 375), (369, 366, 375, 378), (363, 370, 377, 376), (382, 381, 379, 380), (362, 359, 380, 379), (359, 372, 382, 380), (371, 362, 379, 381), (354, 394, 398, 371), (352, 393, 397, 373), (373, 397, 395, 360), (371, 398, 396, 362), (422, 421, 416, 413), (326, 390, 394, 354), (322, 388, 392, 347), (320, 387, 391, 349), (324, 389, 393, 352), (349, 391, 389, 324), (347, 392, 390, 326), (314, 384, 387, 320), (316, 386, 388, 322), (317, 318, 386, 385), (311, 312, 384, 383), (358, 404, 408, 369), (356, 403, 407, 367), (367, 407, 405, 364), (369, 408, 406, 366), (426, 425, 417, 418), (340, 399, 403, 356), (342, 400, 404, 358), (345, 401, 399, 340), (343, 402, 400, 342), (409, 412, 411, 410), (432, 431, 412, 409), (431, 430, 411, 412), (429, 432, 409, 410), (415, 414, 413, 416), (423, 422, 413, 414), (424, 423, 414, 415), (421, 424, 415, 416), (419, 418, 417, 420), (428, 427, 419, 420), (427, 426, 418, 419), (425, 428, 420, 417), (436, 435, 424, 421), (435, 434, 423, 424), (434, 433, 422, 423), (433, 436, 421, 422), (439, 438, 428, 425), (440, 437, 426, 427), (438, 440, 427, 428), (437, 439, 425, 426), (443, 442, 432, 429), (444, 441, 430, 431), (442, 444, 431, 432), (441, 443, 429, 430), (395, 396, 436, 433), (360, 395, 433, 434), (361, 360, 434, 435), (396, 361, 435, 436), (364, 405, 439, 437), (406, 365, 440, 438), (365, 364, 437, 440), (405, 406, 438, 439), (363, 366, 443, 441), (406, 405, 444, 442), (405, 363, 441, 444), (366, 406, 442, 443), (457, 447, 451, 460), (453, 455, 451, 447), (456, 454, 448, 452), (446, 458, 469, 463), (459, 449, 445, 458), (458, 445, 462, 469), (450, 446, 454, 456), (445, 449, 455, 453), (457, 448, 465, 468), (450, 459, 458, 446), (445, 453, 466, 462), (448, 457, 460, 452), (465, 467, 474, 472), (464, 468, 475, 471), (468, 465, 472, 475), (467, 463, 470, 474), (448, 454, 467, 465), (453, 447, 464, 466), (447, 457, 468, 464), (454, 446, 463, 467), (475, 214, 212), (476, 461, 473, 477), (470, 476, 477, 474), (474, 477, 475, 472), (463, 469, 476, 470), (466, 464, 471, 473), (469, 462, 461, 476), (462, 466, 473, 461), (518, 519, 481, 480), (484, 500, 496, 485), (520, 521, 483, 482), (482, 483, 479, 478), (479, 483, 489, 486), (515, 514, 493, 490), (485, 481, 487, 488), (521, 485, 488, 523), (519, 479, 486, 522), (516, 512, 513, 517), (527, 517, 492, 525), (526, 515, 490, 524), (494, 495, 497, 496), (480, 501, 500, 484), (500, 501, 499, 498), (498, 499, 495, 494), (495, 499, 505, 502), (511, 510, 509, 506), (501, 497, 503, 504), (499, 501, 504, 505), (497, 495, 502, 503), (491, 507, 512, 516), (531, 513, 508, 529), (530, 511, 506, 528), (485, 496, 497, 481), (481, 497, 501, 480), (503, 502, 511, 530, 512), (505, 504, 513, 531, 510), (504, 503, 512, 513), (502, 505, 510, 511), (522, 486, 515, 526), (523, 488, 517, 527), (488, 487, 516, 517), (486, 489, 514, 515), (517, 513, 508, 492), (528, 506, 542, 537), (505, 502, 503, 504), (489, 523, 527, 514), (487, 522, 526, 516), (516, 526, 524, 491), (514, 527, 525, 493), (481, 519, 522, 487), (483, 521, 523, 489), (484, 485, 521, 520), (478, 479, 519, 518), (512, 530, 528, 507), (510, 531, 529, 509), (493, 525, 534, 535), (525, 492, 539, 534), (491, 507, 538, 533), (509, 529, 540, 541), (490, 493, 535, 536), (491, 524, 532, 533), (529, 508, 543, 540), (506, 509, 541, 542), (507, 528, 537, 538), (524, 490, 536, 532), (508, 492, 539, 543), (532, 536, 538, 537, 542, 533), (541, 554, 553, 542), (534, 539, 541, 540, 543, 535), (535, 548, 547, 536), (496, 451, 455), (449, 496, 455), (459, 496, 449), (451, 494, 460), (460, 498, 452), (498, 500, 452), (456, 500, 450), (450, 500, 459), (496, 494, 451), (459, 500, 496), (460, 494, 498), (459, 478, 449), (500, 456, 452), (449, 518, 455), (455, 480, 451), (451, 480, 460), (460, 484, 452), (484, 456, 452), (520, 450, 456), (450, 482, 459), (459, 482, 478), (449, 478, 518), (455, 518, 480), (460, 480, 484), (484, 520, 456), (520, 482, 450), (548, 560, 578, 572), (548, 547, 559, 560), (552, 555, 567, 564), (553, 552, 564, 565), (558, 563, 587, 582), (560, 559, 583, 584), (578, 560, 584, 596), (562, 577, 595, 586), (554, 566, 579, 573), (554, 553, 565, 566), (579, 566, 590, 597), (546, 551, 563, 558), (545, 550, 562, 557), (571, 550, 611, 618), (547, 546, 558, 559), (555, 551, 563, 567), (571, 570, 598, 599), (573, 579, 607, 601), (574, 575, 603, 602), (579, 576, 604, 607), (549, 554, 613, 610), (559, 558, 582, 583), (570, 571, 618, 614), (567, 563, 587, 591), (550, 549, 610, 611), (562, 550, 571, 577), (576, 579, 597, 594), (557, 545, 569, 575), (580, 584, 583, 582), (580, 582, 587, 581), (588, 585, 590, 589), (586, 585, 588, 591, 587, 581), (590, 585, 594, 597), (584, 580, 592, 596), (580, 581, 593, 592), (585, 586, 595, 594), (564, 567, 591, 588), (575, 574, 592, 593), (565, 564, 588, 589), (577, 576, 594, 595), (566, 565, 589, 590), (574, 578, 596, 592), (557, 575, 593, 581), (557, 562, 586, 581), (561, 600, 606, 602), (556, 561, 602, 603), (599, 598, 604, 605), (598, 601, 607, 604), (572, 578, 606, 600), (576, 577, 605, 604), (568, 572, 600, 561), (578, 574, 602, 606), (577, 571, 599, 605), (570, 573, 601, 598), (575, 569, 556, 603), (569, 568, 561, 556), (610, 613, 615, 614), (608, 612, 619, 616), (609, 608, 616, 617), (611, 610, 614, 618), (572, 568, 616, 619), (544, 548, 612, 608), (554, 573, 615, 613), (569, 545, 609, 617), (573, 570, 614, 615), (545, 544, 608, 609), (548, 572, 619, 612), (568, 569, 617, 616), (544, 545, 554, 549, 550, 548), (217, 471, 216), (216, 471, 213), (213, 475, 212), (215, 477, 473), (475, 477, 214), (217, 473, 471), (213, 471, 475), (755, 269, 625, 774), (829, 826, 624, 775), (822, 825, 623, 620), (831, 823, 621, 806), (239, 240, 621, 622), (802, 239, 622, 807), (114, 223, 224, 111), (111, 224, 245, 109), (241, 238, 100), (102, 238, 97), (103, 620, 623), (241, 100, 103), (238, 102, 98), (238, 98, 100), (238, 620, 103), (125, 225, 226, 122), (122, 226, 249, 120), (136, 227, 228, 133), (133, 228, 253, 131), (145, 229, 219, 140), (140, 219, 254, 144), (648, 649, 650, 651), (652, 654, 656), (654, 653, 655), (654, 655, 656), (657, 659, 661), (659, 658, 660), (659, 660, 661), (662, 664, 666), (664, 663, 665), (664, 665, 666), (667, 669, 671), (669, 668, 670), (669, 670, 671), (672, 674, 676), (674, 673, 675), (674, 675, 676), (677, 679, 681), (679, 678, 680), (679, 680, 681), (682, 684, 686), (684, 683, 685), (684, 685, 686), (687, 689, 691), (689, 688, 690), (689, 690, 691), (692, 694, 696), (694, 693, 695), (694, 695, 696), (785, 718, 709, 776), (791, 708, 725, 778), (778, 725, 724, 779), (779, 724, 723, 780), (780, 723, 722, 781), (781, 722, 721, 782), (782, 721, 720, 783), (783, 720, 719, 784), (784, 719, 718, 785), (767, 734, 735, 768), (766, 733, 734, 767), (765, 732, 733, 766), (764, 731, 732, 765), (763, 730, 731, 764), (762, 729, 730, 763), (761, 728, 729, 762), (744, 726, 728, 761), (768, 735, 727, 759), (820, 827, 816), (308, 304, 819, 818), (301, 743, 739, 297), (298, 736, 743, 301), (295, 299, 741, 742), (302, 295, 742, 740), (299, 297, 739, 741), (296, 302, 740, 738), (300, 296, 738, 737), (298, 300, 737, 736), (830, 807, 622, 824), (822, 828, 760, 218), (710, 768, 759, 707), (706, 744, 761, 717), (717, 761, 762, 716), (716, 762, 763, 715), (715, 763, 764, 714), (714, 764, 765, 713), (713, 765, 766, 712), (712, 766, 767, 711), (711, 767, 768, 710), (825, 829, 775, 623), (238, 755, 774, 620), (623, 775, 754, 241), (706, 744, 755, 238), (224, 748, 756, 245), (226, 750, 757, 249), (228, 752, 758, 253), (727, 759, 773, 277), (267, 753, 772, 276), (265, 751, 771, 275), (263, 749, 770, 273), (261, 747, 769, 270), (268, 270, 769, 754), (274, 276, 772, 758), (272, 275, 771, 757), (271, 273, 770, 756), (265, 266, 752, 751), (263, 264, 750, 749), (261, 262, 748, 747), (258, 260, 746, 760), (277, 773, 745, 259), (267, 259, 745, 753), (827, 625, 807, 830), (734, 784, 785, 735), (733, 783, 784, 734), (732, 782, 783, 733), (731, 781, 782, 732), (730, 780, 781, 731), (729, 779, 780, 730), (728, 778, 779, 729), (726, 791, 778, 728), (735, 785, 776, 727), (269, 802, 807, 625), (826, 831, 806, 624), (230, 221, 792, 800), (255, 790, 792, 221), (220, 237, 793, 777), (236, 235, 795, 794), (234, 233, 797, 796), (232, 231, 799, 798), (243, 246, 787, 803), (247, 250, 788, 804), (251, 256, 789, 805), (240, 242, 786, 801), (236, 794, 786, 242), (234, 796, 787, 246), (232, 798, 788, 250), (230, 800, 789, 256), (709, 776, 790, 255), (266, 799, 805, 274), (264, 797, 804, 272), (262, 795, 803, 271), (726, 791, 802, 269), (624, 806, 801, 268), (743, 812, 814, 739), (736, 808, 812, 743), (742, 741, 815, 811), (740, 742, 811, 810), (741, 739, 814, 815), (738, 740, 810, 809), (737, 738, 809, 813), (736, 737, 813, 808), (816, 817, 818, 820), (820, 818, 819, 821), (808, 305, 817, 816), (760, 821, 814), (305, 308, 818, 817), (304, 814, 821, 819), (260, 793, 831, 826), (258, 827, 830, 777), (222, 746, 829, 825), (620, 774, 828, 822), (777, 830, 824, 220), (774, 625, 827, 828), (793, 237, 823, 831), (218, 222, 825, 822), (746, 260, 826, 829), (622, 621, 823, 824), (816, 258, 808), (258, 812, 808), (812, 760, 814), (827, 820, 828), (760, 828, 821), (816, 827, 258), (258, 760, 812), (820, 821, 828), (75, 855, 858, 91), (87, 856, 859, 90), (89, 90, 859, 858), (24, 84, 857, 840), (31, 835, 854, 72), (46, 843, 855, 75), (87, 72, 854, 856), (32, 843, 853, 66), (67, 66, 853, 852), (69, 851, 852, 70), (62, 61, 849, 848), (61, 60, 850, 849), (33, 27, 833, 844), (28, 25, 841, 842), (41, 28, 842, 847), (26, 832, 835, 31), (43, 841, 851, 69), (84, 33, 844, 857), (27, 38, 845, 833), (38, 39, 846, 845), (41, 847, 850, 60), (49, 846, 848, 63), (54, 52, 832, 834), (59, 54, 834, 839), (42, 56, 836, 840), (56, 57, 837, 836), (57, 58, 838, 837), (58, 59, 839, 838)])
_uv = me_cube.uv_layers.new(name='UVMap')
_uv.uv.foreach_set('vector', [0.625, 0.375, 0.625, 0.25, 0.625, 0.25, 0.625, 0.375, 0.5, 0.4584, 0.625, 0.4584, 0.625, 0.5, 0.5, 0.5, 0.5, 0.7135, 0.625, 0.7135, 0.625, 0.75, 0.5, 0.75, 0.5, 0.9137, 0.625, 0.9137, 0.625, 1.0, 0.5, 1.0, 0.25, 0.6637, 0.375, 0.6637, 0.375, 0.75, 0.25, 0.75, 0.225, 0.6637, 0.25, 0.6637, 0.25, 0.75, 0.225, 0.75, 0.475, 0.7135, 0.5, 0.7135, 0.5, 0.75, 0.475, 0.75, 0.475, 0.4584, 0.5, 0.4584, 0.5, 0.5, 0.475, 0.5, 0.5834, 0.1637, 0.625, 0.1637, 0.625, 0.25, 0.5834, 0.25, 0.625, 0.5863, 0.625, 0.5, 0.625, 0.5, 0.625, 0.5863, 0.375, 0.5365, 0.375, 0.5, 0.375, 0.5, 0.375, 0.5365, 0.375, 0.1637, 0.5, 0.1637, 0.5, 0.25, 0.375, 0.25, 0.475, 0.25, 0.5, 0.25, 0.5, 0.375, 0.475, 0.375, 0.4166, 0.9137, 0.5, 0.9137, 0.5, 1.0, 0.4166, 1.0, 0.5, 0.25, 0.625, 0.25, 0.625, 0.375, 0.5, 0.375, 0.625, 0.4584, 0.625, 0.375, 0.625, 0.375, 0.625, 0.4584, 0.375, 0.25, 0.4, 0.25, 0.4, 0.375, 0.375, 0.375, 0.4, 0.25, 0.425, 0.25, 0.425, 0.375, 0.4, 0.375, 0.425, 0.25, 0.45, 0.25, 0.45, 0.375, 0.425, 0.375, 0.45, 0.25, 0.475, 0.25, 0.475, 0.375, 0.45, 0.375, 0.375, 0.4584, 0.4, 0.4584, 0.4, 0.5, 0.375, 0.5, 0.4, 0.4584, 0.425, 0.4584, 0.425, 0.5, 0.4, 0.5, 0.425, 0.4584, 0.45, 0.4584, 0.45, 0.5, 0.425, 0.5, 0.45, 0.4584, 0.475, 0.4584, 0.475, 0.5, 0.45, 0.5, 0.375, 0.7135, 0.4, 0.7135, 0.4, 0.75, 0.375, 0.75, 0.4, 0.7135, 0.425, 0.7135, 0.425, 0.75, 0.4, 0.75, 0.425, 0.7135, 0.45, 0.7135, 0.45, 0.75, 0.425, 0.75, 0.45, 0.7135, 0.475, 0.7135, 0.475, 0.75, 0.45, 0.75, 0.125, 0.6637, 0.15, 0.6637, 0.15, 0.75, 0.125, 0.75, 0.15, 0.6637, 0.175, 0.6637, 0.175, 0.75, 0.15, 0.75, 0.175, 0.6637, 0.2, 0.6637, 0.2, 0.75, 0.175, 0.75, 0.2, 0.6637, 0.225, 0.6637, 0.225, 0.75, 0.2, 0.75, 0.2, 0.5, 0.225, 0.5, 0.225, 0.5365, 0.2, 0.5365, 0.175, 0.5, 0.2, 0.5, 0.2, 0.5365, 0.175, 0.5365, 0.15, 0.5, 0.175, 0.5, 0.175, 0.5365, 0.15, 0.5365, 0.125, 0.5, 0.15, 0.5, 0.15, 0.5365, 0.125, 0.5365, 0.45, 0.6499, 0.475, 0.6499, 0.475, 0.7135, 0.45, 0.7135, 0.425, 0.6499, 0.45, 0.6499, 0.45, 0.7135, 0.425, 0.7135, 0.4, 0.6499, 0.425, 0.6499, 0.425, 0.7135, 0.4, 0.7135, 0.375, 0.6499, 0.4, 0.6499, 0.4, 0.7135, 0.375, 0.7135, 0.4166, 0.75, 0.5, 0.75, 0.5, 0.7865, 0.4166, 0.7865, 0.375, 0.0, 0.5, 0.0, 0.5, 0.03654, 0.375, 0.03654, 0.5, 0.1637, 0.375, 0.1637, 0.375, 0.1637, 0.5, 0.1637, 0.625, 0.75, 0.625, 0.7135, 0.625, 0.7135, 0.625, 0.75, 0.5, 0.03654, 0.5, 0.0, 0.5, 0.0, 0.5, 0.03654, 0.475, 0.6499, 0.5, 0.6499, 0.5, 0.7135, 0.475, 0.7135, 0.225, 0.5, 0.25, 0.5, 0.25, 0.5365, 0.225, 0.5365, 0.25, 0.5, 0.375, 0.5, 0.375, 0.5365, 0.25, 0.5365, 0.5, 0.75, 0.625, 0.75, 0.625, 0.7865, 0.5, 0.7865, 0.5, 0.6499, 0.625, 0.6499, 0.625, 0.7135, 0.5, 0.7135, 0.5, 0.5, 0.625, 0.5, 0.625, 0.5863, 0.5, 0.5863, 0.475, 0.5, 0.5, 0.5, 0.5, 0.5863, 0.475, 0.5863, 0.375, 0.75, 0.375, 0.6637, 0.375, 0.6637, 0.375, 0.75, 0.375, 0.5, 0.4, 0.5, 0.4, 0.5863, 0.375, 0.5863, 0.4, 0.5, 0.425, 0.5, 0.425, 0.5863, 0.4, 0.5863, 0.425, 0.5, 0.45, 0.5, 0.45, 0.5863, 0.425, 0.5863, 0.45, 0.5, 0.475, 0.5, 0.475, 0.5863, 0.45, 0.5863, 0.175, 0.6001, 0.175, 0.5365, 0.175, 0.5365, 0.175, 0.6001, 0.225, 0.6001, 0.225, 0.6637, 0.225, 0.6637, 0.225, 0.6001, 0.15, 0.6001, 0.175, 0.6001, 0.175, 0.6637, 0.15, 0.6637, 0.125, 0.6001, 0.15, 0.6001, 0.15, 0.6637, 0.125, 0.6637, 0.4166, 0.8501, 0.5, 0.8501, 0.5, 0.9137, 0.4166, 0.9137, 0.375, 0.6001, 0.375, 0.5365, 0.375, 0.5365, 0.375, 0.6001, 0.625, 0.6499, 0.625, 0.5863, 0.625, 0.5863, 0.625, 0.6499, 0.625, 0.75, 0.625, 0.7135, 0.625, 0.7135, 0.625, 0.75, 0.225, 0.6001, 0.25, 0.6001, 0.25, 0.6637, 0.225, 0.6637, 0.25, 0.6001, 0.375, 0.6001, 0.375, 0.6637, 0.25, 0.6637, 0.5, 0.8501, 0.625, 0.8501, 0.625, 0.9137, 0.5, 0.9137, 0.2, 0.6001, 0.225, 0.6001, 0.225, 0.6637, 0.2, 0.6637, 0.175, 0.6001, 0.2, 0.6001, 0.2, 0.6637, 0.175, 0.6637, 0.175, 0.5365, 0.2, 0.5365, 0.2, 0.5365, 0.175, 0.5365, 0.225, 0.6637, 0.2, 0.6637, 0.2, 0.6637, 0.225, 0.6637, 0.2, 0.6637, 0.175, 0.6637, 0.175, 0.6637, 0.2, 0.6637, 0.2, 0.5365, 0.225, 0.5365, 0.225, 0.5365, 0.2, 0.5365, 0.375, 0.6001, 0.375, 0.5365, 0.375, 0.5365, 0.375, 0.6001, 0.375, 0.1001, 0.5, 0.1001, 0.5, 0.1637, 0.375, 0.1637, 0.5, 0.1319, 0.5, 0.1637, 0.5, 0.1637, 0.5, 0.1001, 0.375, 0.03654, 0.5, 0.03654, 0.5, 0.03654, 0.375, 0.03654, 0.375, 0.6637, 0.375, 0.6637, 0.375, 0.6637, 0.375, 0.6637, 0.375, 0.5365, 0.375, 0.5365, 0.375, 0.5365, 0.375, 0.5365, 0.5834, 0.0, 0.625, 0.0, 0.625, 0.03654, 0.5834, 0.03654, 0.5834, 0.1001, 0.625, 0.1001, 0.625, 0.1637, 0.5834, 0.1637, 0.5834, 0.1637, 0.5, 0.1637, 0.5, 0.1637, 0.5834, 0.1637, 0.5, 0.1319, 0.5, 0.03654, 0.5, 0.03654, 0.5, 0.1001, 0.625, 0.6499, 0.625, 0.5863, 0.625, 0.5863, 0.625, 0.6499, 0.625, 0.1637, 0.5834, 0.1637, 0.5834, 0.1637, 0.625, 0.1637, 0.5834, 0.1637, 0.5, 0.1637, 0.5, 0.1637, 0.5834, 0.1637, 0.5834, 0.0, 0.5834, 0.03654, 0.5834, 0.03654, 0.5834, 0.0, 0.375, 0.8501, 0.4166, 0.8501, 0.4166, 0.9137, 0.375, 0.9137, 0.375, 0.75, 0.4166, 0.75, 0.4166, 0.7865, 0.375, 0.7865, 0.45, 0.375, 0.475, 0.375, 0.475, 0.4584, 0.45, 0.4584, 0.425, 0.375, 0.45, 0.375, 0.45, 0.4584, 0.425, 0.4584, 0.4, 0.375, 0.425, 0.375, 0.425, 0.4584, 0.4, 0.4584, 0.375, 0.375, 0.4, 0.375, 0.4, 0.4584, 0.375, 0.4584, 0.625, 0.5, 0.625, 0.4584, 0.625, 0.4584, 0.625, 0.5, 0.375, 0.9137, 0.4166, 0.9137, 0.4166, 1.0, 0.375, 1.0, 0.5, 0.1637, 0.5834, 0.1637, 0.5834, 0.25, 0.5, 0.25, 0.475, 0.375, 0.5, 0.375, 0.5, 0.4584, 0.475, 0.4584, 0.5, 0.375, 0.625, 0.375, 0.625, 0.4584, 0.5, 0.4584, 0.5, 0.1001, 0.5834, 0.1001, 0.5834, 0.1637, 0.5, 0.1637, 0.5, 0.03654, 0.5834, 0.03654, 0.5834, 0.03654, 0.5, 0.03654, 0.5834, 0.1001, 0.5834, 0.1637, 0.5834, 0.1637, 0.5834, 0.1001, 0.5, 0.1001, 0.5, 0.03654, 0.5, 0.03654, 0.5, 0.1001, 0.5, 0.03654, 0.5, 0.0, 0.5, 0.0, 0.5, 0.03654, 0.5417, 0.1637, 0.5, 0.1637, 0.5, 0.1637, 0.5417, 0.1637, 0.5834, 0.0, 0.5834, 0.03654, 0.5834, 0.03654, 0.5834, 0.0, 0.0, 0.0, 0.5834, 0.03654, 0.375, 0.0675, 0.5, 0.03654, 0.5834, 0.03654, 0.5417, 0.03654, 0.5834, 0.03654, 0.5834, 0.1637, 0.5834, 0.1637, 0.5834, 0.03654, 0.5, 0.1637, 0.5, 0.03654, 0.5, 0.03654, 0.5, 0.1637, 0.5, 0.03654, 0.5, 0.0, 0.5, 0.0, 0.5, 0.03654, 0.5, 0.03654, 0.5417, 0.03654, 0.5, 0.03654, 0.5, 0.03654, 0.125, 0.6825, 0.5, 0.1637, 0.5834, 0.1637, 0.5417, 0.1637, 0.5417, 0.1637, 0.5834, 0.1637, 0.5417, 0.1637, 0.5834, 0.1637, 0.5, 0.1637, 0.5, 0.1637, 0.5834, 0.1637, 0.5834, 0.03654, 0.5, 0.03654, 0.5, 0.0, 0.5, 0.03654, 0.5, 0.03654, 0.5, 0.0, 0.5417, 0.1637, 0.5, 0.1637, 0.5, 0.1637, 0.5417, 0.1637, 0.5834, 0.0, 0.5834, 0.03654, 0.5834, 0.03654, 0.5834, 0.0, 0.0, 0.0, 0.0, 0.0, 0.5417, 0.1637, 0.5417, 0.03654, 0.5, 0.03654, 0.5834, 0.03654, 0.5417, 0.03654, 0.5834, 0.03654, 0.5834, 0.1637, 0.5834, 0.1637, 0.5834, 0.03654, 0.5, 0.1637, 0.5, 0.03654, 0.5, 0.03654, 0.5, 0.1637, 0.5, 0.03654, 0.5, 0.0, 0.5, 0.0, 0.5, 0.03654, 0.5, 0.03654, 0.5417, 0.03654, 0.5, 0.03654, 0.5, 0.03654, 0.5417, 0.03654, 0.5417, 0.1637, 0.5, 0.1637, 0.5834, 0.1637, 0.5417, 0.1637, 0.5417, 0.1637, 0.5834, 0.1637, 0.5417, 0.1637, 0.5834, 0.1637, 0.5, 0.1637, 0.5, 0.1637, 0.5834, 0.1637, 0.5834, 0.03654, 0.5, 0.03654, 0.5, 0.0, 0.5, 0.03654, 0.5, 0.0, 0.5417, 0.1637, 0.5, 0.1637, 0.5, 0.1637, 0.5417, 0.1637, 0.5834, 0.0, 0.5834, 0.03654, 0.5834, 0.03654, 0.5834, 0.0, 0.0, 0.0, 0.0, 0.0, 0.5417, 0.1637, 0.5417, 0.03654, 0.5, 0.03654, 0.5834, 0.03654, 0.5417, 0.03654, 0.5834, 0.03654, 0.5834, 0.1637, 0.5834, 0.1637, 0.5834, 0.03654, 0.5, 0.1637, 0.5, 0.03654, 0.5, 0.03654, 0.5, 0.1637, 0.5, 0.03654, 0.5, 0.0, 0.5, 0.0, 0.5, 0.03654, 0.5, 0.03654, 0.5417, 0.03654, 0.5, 0.03654, 0.5, 0.03654, 0.5417, 0.03654, 0.5417, 0.1637, 0.5, 0.1637, 0.5834, 0.1637, 0.5417, 0.1637, 0.5417, 0.1637, 0.5834, 0.1637, 0.5417, 0.1637, 0.5834, 0.1637, 0.5, 0.1637, 0.5, 0.1637, 0.5834, 0.1637, 0.5834, 0.03654, 0.5, 0.03654, 0.5, 0.0, 0.5, 0.03654, 0.5, 0.0, 0.5417, 0.1637, 0.5, 0.1637, 0.5, 0.1637, 0.5417, 0.1637, 0.5834, 0.0, 0.5834, 0.03654, 0.5834, 0.03654, 0.5834, 0.0, 0.0, 0.0, 0.0, 0.0, 0.5417, 0.1637, 0.5417, 0.03654, 0.5, 0.03654, 0.5834, 0.03654, 0.5417, 0.03654, 0.5834, 0.03654, 0.5834, 0.1637, 0.5834, 0.1637, 0.5834, 0.03654, 0.5, 0.1637, 0.5, 0.03654, 0.5, 0.03654, 0.5, 0.1637, 0.5, 0.03654, 0.5, 0.0, 0.5, 0.0, 0.5, 0.03654, 0.5, 0.03654, 0.5417, 0.03654, 0.5, 0.03654, 0.5, 0.03654, 0.5417, 0.03654, 0.5417, 0.1637, 0.5, 0.1637, 0.5834, 0.1637, 0.5417, 0.1637, 0.5417, 0.1637, 0.5834, 0.1637, 0.5417, 0.1637, 0.5834, 0.1637, 0.5, 0.1637, 0.5, 0.1637, 0.5834, 0.1637, 0.5834, 0.03654, 0.5, 0.03654, 0.5, 0.0, 0.5, 0.03654, 0.5, 0.0, 0.5417, 0.1637, 0.5, 0.1637, 0.5, 0.1637, 0.5417, 0.1637, 0.5834, 0.0, 0.5834, 0.03654, 0.5834, 0.03654, 0.5834, 0.0, 0.5417, 0.03654, 0.5834, 0.03654, 0.5834, 0.1637, 0.5417, 0.1637, 0.5, 0.03654, 0.5834, 0.03654, 0.5417, 0.03654, 0.5834, 0.03654, 0.5834, 0.1637, 0.5834, 0.1637, 0.5834, 0.03654, 0.5, 0.1637, 0.5, 0.03654, 0.5, 0.03654, 0.5, 0.1637, 0.5, 0.03654, 0.5, 0.0, 0.5, 0.0, 0.5, 0.03654, 0.5, 0.03654, 0.5417, 0.03654, 0.5, 0.03654, 0.5, 0.03654, 0.5417, 0.03654, 0.5417, 0.1637, 0.5, 0.1637, 0.0, 0.0, 0.0, 0.0, 0.5417, 0.1637, 0.5417, 0.1637, 0.5417, 0.1637, 0.5834, 0.1637, 0.5, 0.1637, 0.5, 0.1637, 0.5834, 0.1637, 0.5834, 0.03654, 0.5, 0.03654, 0.5, 0.0, 0.5, 0.03654, 0.5, 0.0, 0.5417, 0.1637, 0.5, 0.1637, 0.5, 0.1637, 0.5417, 0.1637, 0.5834, 0.0, 0.5834, 0.03654, 0.5834, 0.03654, 0.5834, 0.0, 0.5417, 0.03654, 0.5834, 0.03654, 0.5834, 0.1637, 0.5417, 0.1637, 0.5, 0.03654, 0.5834, 0.03654, 0.5417, 0.03654, 0.5834, 0.03654, 0.5834, 0.1637, 0.5834, 0.1637, 0.5834, 0.03654, 0.5, 0.1637, 0.5, 0.03654, 0.5, 0.03654, 0.5, 0.1637, 0.5, 0.03654, 0.5, 0.0, 0.5, 0.0, 0.5, 0.03654, 0.5, 0.03654, 0.5417, 0.03654, 0.5, 0.03654, 0.5, 0.03654, 0.5417, 0.03654, 0.5417, 0.1637, 0.5, 0.1637, 0.5834, 0.1637, 0.5417, 0.1637, 0.5417, 0.1637, 0.5834, 0.1637, 0.5417, 0.1637, 0.5834, 0.1637, 0.5, 0.1637, 0.5, 0.1637, 0.5834, 0.1637, 0.5834, 0.03654, 0.5, 0.03654, 0.5, 0.0, 0.5, 0.03654, 0.5, 0.0, 0.5417, 0.1637, 0.5, 0.1637, 0.5, 0.1637, 0.5417, 0.1637, 0.5834, 0.0, 0.5834, 0.03654, 0.5834, 0.03654, 0.5834, 0.0, 0.5417, 0.03654, 0.5834, 0.03654, 0.5834, 0.1637, 0.5417, 0.1637, 0.5, 0.03654, 0.5834, 0.03654, 0.5417, 0.03654, 0.5834, 0.03654, 0.5834, 0.1637, 0.5834, 0.1637, 0.5834, 0.03654, 0.5, 0.1637, 0.5, 0.03654, 0.5, 0.03654, 0.5, 0.1637, 0.5, 0.03654, 0.5, 0.0, 0.5, 0.0, 0.5, 0.03654, 0.5, 0.03654, 0.5417, 0.03654, 0.5, 0.03654, 0.5, 0.03654, 0.5417, 0.03654, 0.5417, 0.1637, 0.5, 0.1637, 0.5834, 0.1637, 0.5417, 0.1637, 0.5417, 0.1637, 0.5834, 0.1637, 0.5417, 0.1637, 0.5834, 0.1637, 0.5, 0.1637, 0.5, 0.1637, 0.5834, 0.1637, 0.5834, 0.03654, 0.5, 0.03654, 0.5, 0.0, 0.5, 0.03654, 0.5, 0.0, 0.5417, 0.1637, 0.5, 0.1637, 0.5, 0.1637, 0.5417, 0.1637, 0.5834, 0.0, 0.5834, 0.03654, 0.5834, 0.03654, 0.5834, 0.0, 0.5417, 0.03654, 0.5834, 0.03654, 0.5834, 0.1637, 0.5417, 0.1637, 0.5, 0.03654, 0.5834, 0.03654, 0.5417, 0.03654, 0.5834, 0.03654, 0.5834, 0.1637, 0.5834, 0.1637, 0.5834, 0.03654, 0.5, 0.1637, 0.5, 0.03654, 0.5, 0.03654, 0.5, 0.1637, 0.5, 0.03654, 0.5, 0.0, 0.5, 0.0, 0.5, 0.03654, 0.5, 0.03654, 0.5417, 0.03654, 0.5, 0.03654, 0.5, 0.03654, 0.5417, 0.03654, 0.5417, 0.1637, 0.5, 0.1637, 0.5834, 0.1637, 0.5417, 0.1637, 0.5417, 0.1637, 0.5834, 0.1637, 0.5417, 0.1637, 0.5834, 0.1637, 0.5, 0.1637, 0.5, 0.1637, 0.5834, 0.1637, 0.5834, 0.03654, 0.5, 0.03654, 0.5, 0.0, 0.5, 0.03654, 0.5, 0.0, 0.5417, 0.1637, 0.5, 0.1637, 0.5, 0.1637, 0.5417, 0.1637, 0.5834, 0.0, 0.5834, 0.03654, 0.5834, 0.03654, 0.5834, 0.0, 0.5417, 0.03654, 0.5834, 0.03654, 0.5834, 0.1637, 0.5417, 0.1637, 0.5, 0.03654, 0.5834, 0.03654, 0.5417, 0.03654, 0.5834, 0.03654, 0.5834, 0.1637, 0.5834, 0.1637, 0.5834, 0.03654, 0.5, 0.1637, 0.5, 0.03654, 0.5, 0.03654, 0.5, 0.1637, 0.5, 0.03654, 0.5, 0.0, 0.5, 0.0, 0.5, 0.03654, 0.5, 0.03654, 0.5417, 0.03654, 0.5, 0.03654, 0.5, 0.03654, 0.5417, 0.03654, 0.5417, 0.1637, 0.5, 0.1637, 0.5834, 0.1637, 0.5417, 0.1637, 0.5417, 0.1637, 0.5834, 0.1637, 0.5417, 0.1637, 0.5834, 0.1637, 0.5, 0.1637, 0.5, 0.1637, 0.5834, 0.1637, 0.5834, 0.03654, 0.5, 0.03654, 0.5, 0.0, 0.5, 0.03654, 0.5, 0.0, 0.5417, 0.1637, 0.5, 0.1637, 0.5, 0.1637, 0.5417, 0.1637, 0.5834, 0.0, 0.5834, 0.03654, 0.5834, 0.03654, 0.5834, 0.0, 0.5834, 0.03654, 0.5834, 0.1637, 0.5834, 0.1637, 0.5834, 0.03654, 0.5417, 0.1637, 0.5, 0.1637, 0.5, 0.1637, 0.5417, 0.1637, 0.5834, 0.03654, 0.5834, 0.1637, 0.5834, 0.1637, 0.5834, 0.03654, 0.5, 0.1637, 0.5, 0.03654, 0.5, 0.03654, 0.5, 0.1637, 0.5, 0.03654, 0.5, 0.0, 0.5, 0.0, 0.5, 0.03654, 0.5834, 0.1637, 0.5417, 0.1637, 0.5417, 0.1637, 0.5834, 0.1637, 0.5834, 0.0, 0.5834, 0.03654, 0.5834, 0.03654, 0.5834, 0.0, 0.5834, 0.1637, 0.5417, 0.1637, 0.5417, 0.1637, 0.5834, 0.1637, 0.5417, 0.1637, 0.5834, 0.1637, 0.5, 0.1637, 0.5, 0.1637, 0.5834, 0.1637, 0.5834, 0.03654, 0.5, 0.03654, 0.5, 0.0, 0.5, 0.03654, 0.5, 0.0, 0.5834, 0.03654, 0.5834, 0.0, 0.5834, 0.0, 0.5834, 0.03654, 0.5834, 0.0, 0.5834, 0.03654, 0.5834, 0.03654, 0.5, 0.03654, 0.5834, 0.03654, 0.5834, 0.03654, 0.5, 0.0, 0.5, 0.03654, 0.5, 0.03654, 0.5834, 0.0, 0.5834, 0.0, 0.5834, 0.03654, 0.5834, 0.0, 0.5834, 0.03654, 0.5834, 0.03654, 0.5, 0.03654, 0.5834, 0.03654, 0.5834, 0.03654, 0.5, 0.0, 0.5, 0.03654, 0.5, 0.03654, 0.5834, 0.0, 0.5834, 0.0, 0.5834, 0.03654, 0.5834, 0.0, 0.5834, 0.03654, 0.5834, 0.03654, 0.5, 0.03654, 0.5834, 0.03654, 0.5834, 0.03654, 0.5, 0.0, 0.5, 0.03654, 0.5, 0.03654, 0.5834, 0.0, 0.5834, 0.0, 0.5834, 0.03654, 0.5834, 0.0, 0.5834, 0.03654, 0.5834, 0.03654, 0.5, 0.03654, 0.5834, 0.03654, 0.5834, 0.03654, 0.5, 0.0, 0.5, 0.03654, 0.5, 0.03654, 0.5834, 0.0, 0.5834, 0.0, 0.5834, 0.03654, 0.5834, 0.0, 0.5834, 0.03654, 0.5834, 0.03654, 0.5, 0.03654, 0.5834, 0.03654, 0.5834, 0.03654, 0.5, 0.0, 0.5, 0.03654, 0.5, 0.03654, 0.5834, 0.0, 0.5834, 0.0, 0.5834, 0.03654, 0.5834, 0.0, 0.5834, 0.03654, 0.5834, 0.03654, 0.5, 0.03654, 0.5834, 0.03654, 0.5834, 0.03654, 0.5, 0.0, 0.5, 0.03654, 0.5, 0.03654, 0.5834, 0.0, 0.5834, 0.0, 0.5834, 0.03654, 0.5834, 0.0, 0.5834, 0.03654, 0.5834, 0.03654, 0.5, 0.03654, 0.5834, 0.03654, 0.5834, 0.03654, 0.5, 0.0, 0.5, 0.03654, 0.5, 0.03654, 0.5834, 0.0, 0.5834, 0.0, 0.5834, 0.03654, 0.5834, 0.0, 0.5834, 0.03654, 0.5834, 0.03654, 0.5, 0.03654, 0.5834, 0.03654, 0.5834, 0.03654, 0.5, 0.0, 0.5, 0.03654, 0.5, 0.03654, 0.5834, 0.0, 0.5834, 0.0, 0.5834, 0.03654, 0.5834, 0.0, 0.5834, 0.03654, 0.5834, 0.03654, 0.5, 0.03654, 0.5834, 0.03654, 0.5834, 0.03654, 0.5, 0.0, 0.5, 0.03654, 0.5, 0.03654, 0.5834, 0.0, 0.5834, 0.0, 0.5834, 0.03654, 0.5, 0.1637, 0.5, 0.03654, 0.5, 0.03654, 0.5, 0.1637, 0.5834, 0.03654, 0.5834, 0.1637, 0.5834, 0.1637, 0.5834, 0.03654, 0.5834, 0.1637, 0.5417, 0.1637, 0.5417, 0.1637, 0.5834, 0.1637, 0.5417, 0.1637, 0.5, 0.1637, 0.5, 0.1637, 0.5417, 0.1637, 0.5, 0.1637, 0.5, 0.03654, 0.5, 0.03654, 0.5, 0.1637, 0.5, 0.03654, 0.5, 0.0, 0.5, 0.0, 0.5, 0.03654, 0.5, 0.03654, 0.5, 0.0, 0.5, 0.0, 0.5, 0.03654, 0.5, 0.1637, 0.5, 0.03654, 0.5, 0.03654, 0.5, 0.1637, 0.5834, 0.03654, 0.5834, 0.1637, 0.5834, 0.1637, 0.5834, 0.03654, 0.5834, 0.1637, 0.5417, 0.1637, 0.5417, 0.1637, 0.5834, 0.1637, 0.5, 0.03654, 0.5, 0.0, 0.5, 0.0, 0.5, 0.03654, 0.5834, 0.0, 0.5834, 0.03654, 0.5834, 0.03654, 0.5834, 0.0, 0.5, 0.875, 0.5834, 0.1637, 0.5417, 0.1637, 0.5417, 0.0, 0.5834, 0.0, 0.5834, 0.03654, 0.5417, 0.03654, 0.5, 0.0, 0.5417, 0.0, 0.5417, 0.03654, 0.5, 0.03654, 0.5, 0.875, 0.5417, 0.1637, 0.5, 0.1637, 0.5834, 0.0, 0.5834, 0.03654, 0.5834, 0.03654, 0.5834, 0.0, 0.5417, 0.1637, 0.5, 0.1637, 0.5, 0.1637, 0.5417, 0.1637, 0.5972, 0.225, 0.625, 0.225, 0.625, 0.25, 0.5972, 0.25, 0.5972, 0.525, 0.625, 0.525, 0.625, 0.75, 0.5972, 0.75, 0.5972, 0.9375, 0.625, 0.9375, 0.625, 1.0, 0.5972, 1.0, 0.8125, 0.525, 0.875, 0.525, 0.875, 0.75, 0.8125, 0.75, 0.375, 0.9375, 0.4028, 0.9375, 0.4028, 1.0, 0.375, 1.0, 0.4306, 0.9375, 0.4583, 0.9375, 0.4583, 1.0, 0.4306, 1.0, 0.4861, 0.9375, 0.5139, 0.9375, 0.5139, 1.0, 0.4861, 1.0, 0.5417, 0.9375, 0.5694, 0.9375, 0.5694, 1.0, 0.5417, 1.0, 0.375, 0.7163, 0.4028, 0.7163, 0.4028, 0.75, 0.375, 0.75, 0.0, 0.0, 0.0, 0.0, 0.0, 0.0, 0.0, 0.0, 0.4306, 0.525, 0.4583, 0.525, 0.4583, 0.75, 0.4306, 0.75, 0.0, 0.0, 0.0, 0.0, 0.0, 0.0, 0.0, 0.0, 0.4861, 0.525, 0.5139, 0.525, 0.5139, 0.75, 0.4861, 0.75, 0.0, 0.0, 0.0, 0.0, 0.0, 0.0, 0.0, 0.0, 0.5417, 0.525, 0.5694, 0.525, 0.5694, 0.75, 0.5417, 0.75, 0.5972, 0.5, 0.5972, 0.525, 0.5694, 0.525, 0.5694, 0.5, 0.375, 0.225, 0.4028, 0.225, 0.4028, 0.25, 0.375, 0.25, 0.5417, 0.5, 0.5417, 0.525, 0.5139, 0.525, 0.5139, 0.5, 0.4306, 0.225, 0.4583, 0.225, 0.4583, 0.25, 0.4306, 0.25, 0.4861, 0.5, 0.4861, 0.525, 0.4583, 0.525, 0.4583, 0.5, 0.4861, 0.225, 0.5139, 0.225, 0.5139, 0.25, 0.4861, 0.25, 0.0, 0.0, 0.0, 0.0, 0.0, 0.0, 0.0, 0.0, 0.5417, 0.225, 0.5694, 0.225, 0.5694, 0.25, 0.5417, 0.25, 0.4306, 0.5, 0.4306, 0.525, 0.4028, 0.525, 0.4028, 0.5, 0.0, 0.0, 0.0, 0.0, 0.0, 0.0, 0.0, 0.0, 0.125, 0.6825, 0.5, 0.03654, 0.125, 0.525, 0.375, 0.5, 0.4028, 0.5, 0.4028, 0.525, 0.375, 0.525, 0.3125, 0.5, 0.375, 0.5, 0.375, 0.525, 0.3125, 0.525, 0.0, 0.0, 0.0, 0.0, 0.0, 0.0, 0.0, 0.0, 0.0, 0.0, 0.0, 0.0, 0.0, 0.0, 0.0, 0.0, 0.4583, 0.225, 0.4306, 0.225, 0.5, 0.03654, 0.5417, 0.03654, 0.4306, 0.5, 0.4583, 0.5, 0.4583, 0.525, 0.4306, 0.525, 0.5139, 0.225, 0.4861, 0.225, 0.5, 0.03654, 0.5417, 0.03654, 0.0, 0.0, 0.0, 0.0, 0.0, 0.0, 0.0, 0.0, 0.4861, 0.5, 0.5139, 0.5, 0.5139, 0.525, 0.4861, 0.525, 0.0, 0.0, 0.0, 0.0, 0.0, 0.0, 0.0, 0.0, 0.5694, 0.225, 0.5417, 0.225, 0.5, 0.03654, 0.5417, 0.03654, 0.0, 0.0, 0.0, 0.0, 0.0, 0.0, 0.0, 0.0, 0.5417, 0.5, 0.5694, 0.5, 0.5694, 0.525, 0.5417, 0.525, 0.0, 0.0, 0.0, 0.0, 0.0, 0.0, 0.0, 0.0, 0.0, 0.0, 0.0, 0.0, 0.0, 0.0, 0.0, 0.0, 0.8125, 0.5, 0.875, 0.5, 0.875, 0.525, 0.8125, 0.525, 0.5972, 0.5, 0.625, 0.5, 0.625, 0.525, 0.5972, 0.525, 0.625, 0.225, 0.5972, 0.225, 0.5417, 0.1637, 0.5834, 0.1637, 0.4306, 0.225, 0.4306, 0.25, 0.4028, 0.25, 0.4028, 0.225, 0.4861, 0.225, 0.4861, 0.25, 0.4583, 0.25, 0.4583, 0.225, 0.5417, 0.225, 0.5417, 0.25, 0.5139, 0.25, 0.5139, 0.225, 0.5972, 0.225, 0.5972, 0.25, 0.5694, 0.25, 0.5694, 0.225, 0.6875, 0.5, 0.75, 0.5, 0.75, 0.525, 0.6875, 0.525, 0.0, 0.0, 0.0, 0.0, 0.0, 0.0, 0.0, 0.0, 0.0, 0.0, 0.0, 0.0, 0.0, 0.0, 0.0, 0.0, 0.0, 0.0, 0.0, 0.0, 0.0, 0.0, 0.0, 0.0, 0.0, 0.0, 0.0, 0.0, 0.0, 0.0, 0.0, 0.0, 0.0, 0.0, 0.0, 0.0, 0.0, 0.0, 0.0, 0.0, 0.0, 0.0, 0.0, 0.0, 0.0, 0.0, 0.0, 0.0, 0.0, 0.0, 0.0, 0.0, 0.0, 0.0, 0.0, 0.0, 0.1875, 0.5, 0.25, 0.5, 0.25, 0.525, 0.1875, 0.525, 0.0, 0.0, 0.0, 0.0, 0.0, 0.0, 0.0, 0.0, 0.0, 0.0, 0.0, 0.0, 0.0, 0.0, 0.0, 0.0, 0.0, 0.0, 0.0, 0.0, 0.0, 0.0, 0.0, 0.0, 0.0, 0.0, 0.0, 0.0, 0.0, 0.0, 0.0, 0.0, 0.0, 0.0, 0.0, 0.0, 0.0, 0.0, 0.0, 0.0, 0.5417, 0.8125, 0.5694, 0.8125, 0.5694, 0.875, 0.5417, 0.875, 0.4861, 0.8125, 0.5139, 0.8125, 0.5139, 0.875, 0.4861, 0.875, 0.4306, 0.8125, 0.4583, 0.8125, 0.4583, 0.875, 0.4306, 0.875, 0.375, 0.8125, 0.4028, 0.8125, 0.4028, 0.875, 0.375, 0.875, 0.6875, 0.525, 0.75, 0.525, 0.75, 0.75, 0.6875, 0.75, 0.5972, 0.8125, 0.625, 0.8125, 0.625, 0.875, 0.5972, 0.875, 0.5, 0.0, 0.625, 0.0, 0.625, 0.25, 0.5, 0.25, 0.375, 0.375, 0.625, 0.375, 0.625, 0.5, 0.375, 0.5, 0.375, 0.625, 0.625, 0.625, 0.625, 0.75, 0.375, 0.75, 0.125, 0.75, 0.25, 0.75, 0.25, 0.75, 0.125, 0.75, 0.25, 0.5, 0.375, 0.5, 0.375, 0.75, 0.25, 0.75, 0.375, 0.75, 0.375, 0.625, 0.375, 0.75, 0.375, 0.75, 0.375, 0.25, 0.5, 0.25, 0.25, 0.75, 0.375, 0.75, 0.375, 0.75, 0.25, 0.75, 0.375, 0.5, 0.625, 0.5, 0.625, 0.625, 0.375, 0.625, 0.375, 0.25, 0.625, 0.25, 0.625, 0.375, 0.375, 0.375, 0.5, 0.0, 0.375, 0.0, 0.375, 0.0, 0.5, 0.0, 0.375, 0.75, 0.625, 0.25, 0.375, 1.0, 0.625, 0.25, 0.375, 0.0, 0.625, 0.375, 0.125, 0.5, 0.25, 0.5, 0.25, 0.75, 0.125, 0.75, 0.375, 0.25, 0.375, 0.375, 0.375, 0.375, 0.375, 0.25, 0.375, 0.0, 0.5, 0.0, 0.5, 0.25, 0.375, 0.25, 0.625, 0.75, 0.625, 0.625, 0.625, 0.625, 0.625, 0.75, 0.625, 0.625, 0.625, 0.5, 0.625, 0.5, 0.625, 0.625, 0.625, 0.75, 0.625, 0.625, 0.625, 0.625, 0.625, 0.75, 0.375, 0.375, 0.375, 0.5, 0.375, 0.5, 0.375, 0.375, 0.625, 0.0, 0.5, 0.0, 0.5, 0.0, 0.625, 0.0, 0.625, 0.625, 0.625, 0.5, 0.625, 0.5, 0.625, 0.625, 0.5, 0.875, 0.625, 0.875, 0.625, 1.0, 0.5, 1.0, 0.5, 0.75, 0.625, 0.75, 0.625, 0.875, 0.5, 0.875, 0.375, 0.75, 0.5, 0.75, 0.5, 0.875, 0.375, 0.875, 0.375, 0.875, 0.5, 0.875, 0.5, 1.0, 0.375, 1.0, 0.125, 0.75, 0.25, 0.75, 0.25, 0.75, 0.125, 0.75, 0.375, 0.375, 0.375, 0.5, 0.375, 0.5, 0.375, 0.375, 0.25, 0.75, 0.375, 0.75, 0.375, 0.75, 0.25, 0.75, 0.375, 0.25, 0.375, 0.375, 0.375, 0.375, 0.375, 0.25, 0.375, 0.125, 0.625, 0.125, 0.625, 0.25, 0.375, 0.25, 0.375, 0.5, 0.125, 0.5, 0.625, 0.5, 0.375, 0.5, 0.375, 0.625, 0.625, 0.625, 0.625, 0.75, 0.375, 0.75, 0.375, 0.75, 0.625, 0.75, 0.625, 1.0, 0.375, 1.0, 0.375, 0.0, 0.625, 0.25, 0.375, 0.25, 0.625, 1.0, 0.625, 0.75, 0.625, 0.75, 0.625, 1.0, 0.625, 1.0, 0.625, 0.75, 0.625, 0.75, 0.625, 1.0, 0.625, 0.5, 0.625, 0.25, 0.625, 0.25, 0.625, 0.5, 0.625, 0.625, 0.625, 0.5, 0.625, 0.5, 0.625, 0.625, 0.625, 0.125, 0.625, 0.0, 0.625, 0.0, 0.625, 0.125, 0.625, 1.0, 0.625, 0.75, 0.625, 0.75, 0.625, 1.0, 0.625, 0.25, 0.625, 0.5, 0.625, 0.5, 0.625, 0.25, 0.625, 0.625, 0.625, 0.5, 0.625, 0.5, 0.625, 0.625, 0.625, 0.125, 0.625, 0.0, 0.625, 0.0, 0.625, 0.125, 0.375, 0.0, 0.625, 0.0, 0.625, 0.25, 0.375, 0.25, 0.625, 0.5, 0.375, 0.5, 0.375, 0.5, 0.125, 0.5, 0.375, 0.5, 0.625, 0.5, 0.625, 0.75, 0.375, 0.75, 0.375, 0.75, 0.625, 0.75, 0.625, 1.0, 0.375, 1.0, 0.375, 0.25, 0.375, 0.5, 0.25, 0.5, 0.625, 1.0, 0.625, 0.75, 0.625, 0.75, 0.625, 1.0, 0.625, 1.0, 0.625, 0.75, 0.625, 0.75, 0.625, 1.0, 0.625, 0.5, 0.625, 0.25, 0.625, 0.25, 0.625, 0.5, 0.625, 0.75, 0.625, 0.5, 0.625, 0.5, 0.625, 0.75, 0.625, 0.25, 0.625, 0.0, 0.625, 0.0, 0.625, 0.25, 0.625, 0.125, 0.625, 0.0, 0.625, 0.0, 0.625, 0.125, 0.625, 0.25, 0.625, 0.25, 0.625, 0.25, 0.625, 0.25, 0.625, 0.625, 0.625, 0.5, 0.625, 0.5, 0.625, 0.625, 0.625, 0.125, 0.625, 0.0, 0.625, 0.0, 0.625, 0.125, 0.375, 0.25, 0.625, 0.25, 0.625, 0.25, 0.625, 0.5, 0.625, 0.25, 0.625, 0.5, 0.375, 0.25, 0.625, 0.25, 0.625, 0.25, 0.625, 0.0, 0.625, 0.0, 0.625, 0.125, 0.625, 0.25, 0.625, 0.75, 0.625, 0.5, 0.625, 0.5, 0.625, 0.625, 0.625, 0.75, 0.625, 0.5, 0.625, 0.25, 0.625, 0.25, 0.625, 0.5, 0.625, 1.0, 0.625, 0.75, 0.625, 0.75, 0.625, 1.0, 0.625, 0.125, 0.625, 0.0, 0.625, 0.0, 0.625, 0.125, 0.625, 0.625, 0.625, 0.5, 0.625, 0.5, 0.625, 0.625, 0.625, 0.5, 0.625, 0.25, 0.625, 0.25, 0.625, 0.5, 0.625, 1.0, 0.625, 0.75, 0.625, 0.75, 0.625, 1.0, 0.625, 0.5, 0.625, 0.5, 0.625, 0.5, 0.625, 0.5, 0.625, 0.5, 0.875, 0.5, 0.875, 0.5, 0.625, 0.5, 0.0, 0.0, 0.0, 0.0, 0.0, 0.0, 0.0, 0.0, 0.125, 0.5, 0.375, 0.5, 0.375, 0.625, 0.625, 0.5, 0.125, 0.5, 0.125, 0.5, 0.375, 0.75, 0.375, 0.5, 0.375, 0.625, 0.375, 0.75, 0.5, 0.25, 0.625, 0.25, 0.375, 0.75, 0.25, 0.5, 0.375, 0.25, 0.625, 0.5, 0.25, 0.5, 0.125, 0.5, 0.375, 0.0, 0.625, 0.5, 0.625, 0.375, 0.375, 0.25, 0.5, 0.3125, 0.625, 0.375, 0.375, 0.0, 0.375, 0.0, 0.625, 0.375, 0.625, 0.25, 0.625, 0.375, 0.625, 0.25, 0.375, 1.0, 0.625, 0.5, 0.5, 0.25, 0.375, 0.75, 0.5, 0.25, 0.375, 0.75, 0.375, 0.75, 0.375, 0.75, 0.125, 0.5, 0.375, 0.5, 0.375, 0.625, 0.125, 0.5, 0.125, 0.5, 0.375, 0.75, 0.375, 1.0, 0.25, 0.5, 0.625, 0.5, 0.125, 0.5, 0.5, 0.25, 0.375, 0.75, 0.375, 0.6875, 0.375, 0.625, 0.125, 0.5, 0.625, 0.375, 0.375, 0.25, 0.375, 0.0, 0.625, 1.0, 0.625, 0.75, 0.625, 0.75, 0.625, 1.0, 0.875, 0.5, 0.875, 0.5, 0.875, 0.5, 0.875, 0.5, 0.875, 0.5, 0.875, 0.5, 0.875, 0.5, 0.875, 0.5, 0.625, 1.0, 0.625, 0.75, 0.625, 0.75, 0.625, 1.0, 0.625, 0.5, 0.625, 0.5, 0.625, 0.5, 0.625, 0.5, 0.625, 0.625, 0.625, 0.5, 0.625, 0.5, 0.625, 0.625, 0.625, 0.125, 0.625, 0.0, 0.625, 0.0, 0.625, 0.125, 0.625, 0.625, 0.625, 0.5, 0.625, 0.5, 0.625, 0.625, 0.625, 0.625, 0.875, 0.625, 0.875, 0.75, 0.625, 0.75, 0.875, 0.75, 0.625, 0.75, 0.625, 0.75, 0.875, 0.75, 0.625, 0.5, 0.625, 0.5, 0.625, 0.5, 0.625, 0.5, 0.625, 0.625, 0.625, 0.5, 0.625, 0.5, 0.625, 0.625, 0.625, 0.125, 0.625, 0.0, 0.625, 0.0, 0.625, 0.125, 0.625, 0.625, 0.625, 0.5, 0.625, 0.5, 0.625, 0.625, 0.625, 0.125, 0.625, 0.0, 0.625, 0.0, 0.625, 0.125, 0.625, 1.0, 0.625, 0.75, 0.625, 0.75, 0.625, 1.0, 0.625, 1.0, 0.625, 0.75, 0.625, 0.75, 0.625, 1.0, 0.625, 0.125, 0.625, 0.0, 0.625, 0.0, 0.625, 0.125, 0.625, 0.625, 0.625, 0.5, 0.625, 0.5, 0.625, 0.625, 0.875, 0.5, 0.875, 0.5, 0.875, 0.5, 0.875, 0.5, 0.625, 0.125, 0.625, 0.0, 0.625, 0.0, 0.625, 0.125, 0.625, 0.625, 0.625, 0.5, 0.625, 0.5, 0.625, 0.625, 0.625, 0.5, 0.625, 0.5, 0.625, 0.5, 0.625, 0.5, 0.625, 1.0, 0.625, 0.75, 0.625, 0.75, 0.625, 1.0, 0.625, 1.0, 0.625, 0.75, 0.625, 0.75, 0.625, 1.0, 0.625, 0.75, 0.875, 0.75, 0.875, 0.75, 0.625, 0.75, 0.625, 0.75, 0.625, 0.75, 0.625, 0.75, 0.625, 0.75, 0.625, 0.0, 0.625, 0.0, 0.625, 0.0, 0.625, 0.0, 0.625, 1.0, 0.625, 0.75, 0.625, 0.75, 0.625, 1.0, 0.625, 0.75, 0.875, 0.75, 0.875, 0.75, 0.625, 0.75, 0.625, 0.0, 0.625, 0.0, 0.625, 0.0, 0.625, 0.0, 0.625, 0.75, 0.625, 0.75, 0.625, 0.75, 0.625, 0.75, 0.625, 0.75, 0.625, 0.625, 0.625, 0.625, 0.625, 0.75, 0.625, 0.25, 0.625, 0.125, 0.625, 0.125, 0.625, 0.25, 0.625, 0.25, 0.625, 0.125, 0.625, 0.125, 0.625, 0.25, 0.625, 0.75, 0.625, 0.625, 0.625, 0.625, 0.625, 0.75, 0.875, 0.625, 0.625, 0.625, 0.625, 0.625, 0.875, 0.625, 0.625, 0.75, 0.625, 0.625, 0.625, 0.625, 0.625, 0.75, 0.625, 0.75, 0.625, 0.625, 0.625, 0.625, 0.625, 0.75, 0.625, 0.25, 0.625, 0.125, 0.625, 0.125, 0.625, 0.25, 0.625, 0.25, 0.625, 0.125, 0.625, 0.125, 0.625, 0.25, 0.625, 0.25, 0.625, 0.125, 0.625, 0.125, 0.625, 0.25, 0.625, 0.75, 0.625, 0.625, 0.625, 0.625, 0.625, 0.75, 0.625, 0.25, 0.625, 0.125, 0.625, 0.125, 0.625, 0.25, 0.625, 0.75, 0.625, 0.625, 0.625, 0.625, 0.625, 0.75, 0.375, 0.5, 0.625, 0.5, 0.625, 0.625, 0.375, 0.625, 0.375, 0.0, 0.625, 0.0, 0.625, 0.125, 0.375, 0.125, 0.625, 0.75, 0.625, 0.625, 0.625, 0.625, 0.625, 0.75, 0.625, 0.25, 0.625, 0.125, 0.625, 0.125, 0.625, 0.25, 0.625, 0.25, 0.625, 0.125, 0.625, 0.125, 0.625, 0.25, 0.625, 0.75, 0.625, 0.625, 0.625, 0.625, 0.625, 0.75, 0.625, 0.25, 0.625, 0.125, 0.625, 0.125, 0.625, 0.25, 0.625, 0.25, 0.625, 0.125, 0.625, 0.125, 0.625, 0.25, 0.625, 0.75, 0.625, 0.625, 0.625, 0.625, 0.625, 0.75, 0.625, 0.25, 0.625, 0.125, 0.625, 0.125, 0.625, 0.25, 0.625, 0.75, 0.625, 0.625, 0.625, 0.625, 0.625, 0.75, 0.625, 0.625, 0.875, 0.625, 0.875, 0.75, 0.625, 0.75, 0.625, 0.625, 0.875, 0.625, 0.875, 0.625, 0.625, 0.625, 0.625, 0.125, 0.625, 0.0, 0.625, 0.0, 0.625, 0.125, 0.625, 0.75, 0.625, 0.625, 0.625, 0.625, 0.625, 0.75, 0.625, 0.5, 0.875, 0.5, 0.875, 0.625, 0.625, 0.625, 0.625, 0.25, 0.625, 0.125, 0.625, 0.125, 0.625, 0.25, 0.625, 0.5, 0.625, 0.5, 0.625, 0.5, 0.625, 0.5, 0.625, 0.625, 0.625, 0.5, 0.625, 0.5, 0.625, 0.625, 0.625, 0.5, 0.875, 0.5, 0.875, 0.625, 0.625, 0.625, 0.625, 0.625, 0.625, 0.5, 0.625, 0.5, 0.625, 0.625, 0.875, 0.5, 0.875, 0.5, 0.875, 0.5, 0.875, 0.5, 0.875, 0.625, 0.625, 0.625, 0.625, 0.625, 0.875, 0.625, 0.625, 0.625, 0.625, 0.5, 0.625, 0.5, 0.625, 0.625, 0.625, 0.5, 0.625, 0.5, 0.625, 0.5, 0.625, 0.5, 0.625, 0.25, 0.625, 0.125, 0.625, 0.125, 0.625, 0.25, 0.875, 0.625, 0.625, 0.625, 0.625, 0.625, 0.875, 0.625, 0.875, 0.625, 0.625, 0.625, 0.625, 0.625, 0.875, 0.625, 0.875, 0.5, 0.875, 0.5, 0.875, 0.5, 0.875, 0.5, 0.625, 0.625, 0.625, 0.5, 0.625, 0.5, 0.625, 0.625, 0.625, 0.25, 0.625, 0.125, 0.625, 0.125, 0.625, 0.25, 0.625, 0.75, 0.625, 0.625, 0.625, 0.625, 0.625, 0.75, 0.625, 0.125, 0.625, 0.0, 0.625, 0.0, 0.625, 0.125, 0.625, 0.625, 0.875, 0.625, 0.875, 0.625, 0.625, 0.625, 0.875, 0.75, 0.625, 0.75, 0.625, 0.75, 0.875, 0.75, 0.875, 0.625, 0.625, 0.625, 0.625, 0.625, 0.875, 0.625, 0.625, 0.25, 0.625, 0.125, 0.625, 0.125, 0.625, 0.25, 0.625, 0.5, 0.625, 0.5, 0.625, 0.5, 0.625, 0.5, 0.625, 0.625, 0.625, 0.5, 0.625, 0.5, 0.625, 0.625, 0.625, 0.25, 0.625, 0.125, 0.625, 0.125, 0.625, 0.25, 0.625, 0.625, 0.625, 0.5, 0.625, 0.5, 0.625, 0.625, 0.875, 0.5, 0.875, 0.5, 0.875, 0.5, 0.875, 0.5, 0.875, 0.625, 0.625, 0.625, 0.625, 0.625, 0.875, 0.625, 0.875, 0.75, 0.625, 0.75, 0.625, 0.75, 0.875, 0.75, 0.625, 0.625, 0.875, 0.625, 0.875, 0.625, 0.625, 0.625, 0.625, 0.125, 0.625, 0.0, 0.625, 0.0, 0.625, 0.125, 0.625, 0.75, 0.625, 0.625, 0.625, 0.625, 0.625, 0.75, 0.5, 0.0, 0.625, 0.0, 0.625, 0.25, 0.5, 0.25, 0.375, 0.375, 0.625, 0.375, 0.625, 0.5, 0.375, 0.5, 0.375, 0.625, 0.625, 0.625, 0.625, 0.75, 0.375, 0.75, 0.125, 0.75, 0.25, 0.75, 0.25, 0.75, 0.125, 0.75, 0.25, 0.5, 0.375, 0.5, 0.375, 0.75, 0.25, 0.75, 0.25, 0.75, 0.375, 0.75, 0.375, 0.75, 0.25, 0.75, 0.375, 0.5, 0.625, 0.5, 0.625, 0.625, 0.375, 0.625, 0.375, 0.25, 0.625, 0.25, 0.625, 0.375, 0.375, 0.375, 0.5, 0.0, 0.375, 0.0, 0.375, 0.0, 0.5, 0.0, 0.125, 0.5, 0.25, 0.5, 0.25, 0.75, 0.125, 0.75, 0.375, 0.25, 0.375, 0.375, 0.375, 0.375, 0.375, 0.25, 0.375, 0.0, 0.5, 0.0, 0.5, 0.25, 0.375, 0.25, 0.625, 0.75, 0.625, 0.625, 0.625, 0.625, 0.625, 0.75, 0.625, 0.0, 0.5, 0.0, 0.5, 0.0, 0.625, 0.0, 0.5, 0.0, 0.375, 0.0, 0.375, 0.0, 0.5, 0.0, 0.625, 0.625, 0.625, 0.5, 0.625, 0.5, 0.625, 0.625, 0.625, 0.75, 0.625, 0.625, 0.625, 0.625, 0.625, 0.75, 0.375, 0.375, 0.375, 0.5, 0.375, 0.5, 0.375, 0.375, 0.625, 0.0, 0.5, 0.0, 0.5, 0.0, 0.625, 0.0, 0.625, 0.625, 0.625, 0.5, 0.625, 0.5, 0.625, 0.625, 0.5, 0.875, 0.5, 0.03654, 0.5, 1.0, 0.5, 0.75, 0.625, 0.75, 0.625, 0.875, 0.5, 0.875, 0.375, 0.75, 0.5, 0.75, 0.5, 0.875, 0.375, 0.875, 0.375, 0.875, 0.5, 0.875, 0.5, 1.0, 0.375, 1.0, 0.125, 0.75, 0.25, 0.75, 0.25, 0.75, 0.125, 0.75, 0.375, 0.375, 0.375, 0.5, 0.375, 0.5, 0.375, 0.375, 0.25, 0.75, 0.375, 0.75, 0.375, 0.75, 0.25, 0.75, 0.375, 0.25, 0.375, 0.375, 0.375, 0.375, 0.375, 0.25, 0.375, 0.125, 0.625, 0.125, 0.625, 0.25, 0.375, 0.25, 0.375, 0.5, 0.125, 0.5, 0.625, 0.5, 0.375, 0.5, 0.375, 0.625, 0.625, 0.625, 0.625, 0.75, 0.375, 0.75, 0.375, 0.75, 0.625, 0.75, 0.625, 1.0, 0.375, 1.0, 0.625, 1.0, 0.625, 0.75, 0.625, 0.75, 0.625, 1.0, 0.625, 1.0, 0.625, 0.75, 0.625, 0.75, 0.625, 1.0, 0.625, 0.5, 0.625, 0.25, 0.625, 0.25, 0.625, 0.5, 0.625, 0.625, 0.625, 0.5, 0.625, 0.5, 0.625, 0.625, 0.625, 0.125, 0.625, 0.0, 0.625, 0.0, 0.625, 0.125, 0.625, 0.25, 0.625, 0.5, 0.625, 0.5, 0.625, 0.25, 0.625, 0.625, 0.625, 0.5, 0.625, 0.5, 0.625, 0.625, 0.625, 0.125, 0.625, 0.0, 0.625, 0.0, 0.625, 0.125, 0.375, 0.0, 0.625, 0.0, 0.625, 0.25, 0.375, 0.25, 0.625, 0.5, 0.375, 0.5, 0.375, 0.5, 0.125, 0.5, 0.375, 0.5, 0.625, 0.5, 0.625, 0.75, 0.375, 0.75, 0.375, 0.75, 0.625, 0.75, 0.625, 1.0, 0.375, 1.0, 0.625, 1.0, 0.625, 0.75, 0.625, 0.75, 0.625, 1.0, 0.625, 1.0, 0.625, 0.75, 0.625, 0.75, 0.625, 1.0, 0.625, 0.5, 0.625, 0.25, 0.625, 0.25, 0.625, 0.5, 0.625, 0.75, 0.625, 0.5, 0.625, 0.5, 0.625, 0.75, 0.625, 0.25, 0.625, 0.0, 0.625, 0.0, 0.625, 0.25, 0.625, 0.25, 0.625, 0.25, 0.625, 0.25, 0.625, 0.25, 0.625, 0.625, 0.625, 0.5, 0.625, 0.5, 0.625, 0.625, 0.625, 0.125, 0.625, 0.0, 0.625, 0.0, 0.625, 0.125, 0.375, 0.25, 0.625, 0.25, 0.625, 0.25, 0.625, 0.5, 0.625, 0.25, 0.625, 0.5, 0.375, 0.25, 0.625, 0.25, 0.625, 0.25, 0.625, 0.0, 0.625, 0.0, 0.625, 0.125, 0.625, 0.25, 0.625, 0.75, 0.625, 0.5, 0.625, 0.5, 0.625, 0.625, 0.625, 0.75, 0.625, 0.5, 0.625, 0.25, 0.625, 0.25, 0.625, 0.5, 0.625, 1.0, 0.625, 0.75, 0.625, 0.75, 0.625, 1.0, 0.625, 0.125, 0.625, 0.0, 0.625, 0.0, 0.625, 0.125, 0.625, 0.625, 0.625, 0.5, 0.625, 0.5, 0.625, 0.625, 0.625, 0.5, 0.625, 0.25, 0.625, 0.25, 0.625, 0.5, 0.625, 1.0, 0.625, 0.75, 0.625, 0.75, 0.625, 1.0, 0.625, 0.5, 0.625, 0.5, 0.625, 0.5, 0.625, 0.5, 0.625, 0.125, 0.625, 0.0, 0.625, 0.0, 0.625, 0.125, 0.0, 0.0, 0.0, 0.0, 0.0, 0.0, 0.0, 0.0, 0.625, 0.75, 0.625, 0.625, 0.625, 0.625, 0.625, 0.75, 0.625, 0.25, 0.625, 0.125, 0.625, 0.125, 0.625, 0.25, 0.625, 0.25, 0.625, 0.125, 0.625, 0.125, 0.625, 0.25, 0.625, 0.75, 0.625, 0.625, 0.625, 0.625, 0.625, 0.75, 0.625, 0.25, 0.625, 0.125, 0.625, 0.125, 0.625, 0.25, 0.625, 0.75, 0.625, 0.625, 0.625, 0.625, 0.625, 0.75, 0.375, 0.5, 0.625, 0.5, 0.625, 0.625, 0.375, 0.625, 0.375, 0.0, 0.625, 0.0, 0.625, 0.125, 0.375, 0.125, 0.625, 0.25, 0.625, 0.125, 0.625, 0.125, 0.625, 0.25, 0.625, 0.75, 0.625, 0.625, 0.625, 0.625, 0.625, 0.75, 0.625, 0.75, 0.625, 0.625, 0.625, 0.625, 0.625, 0.75, 0.625, 0.625, 0.625, 0.5, 0.625, 0.5, 0.625, 0.625, 0.625, 0.25, 0.625, 0.25, 0.625, 0.25, 0.625, 0.25, 0.625, 0.75, 0.625, 0.625, 0.625, 0.625, 0.625, 0.75, 0.625, 1.0, 0.625, 0.75, 0.625, 0.75, 0.625, 1.0, 0.625, 0.25, 0.625, 0.125, 0.625, 0.125, 0.625, 0.25, 0.625, 0.625, 0.625, 0.5, 0.625, 0.5, 0.625, 0.625, 0.625, 1.0, 0.625, 0.75, 0.625, 0.75, 0.625, 1.0, 0.625, 0.25, 0.625, 0.125, 0.625, 0.125, 0.625, 0.25, 0.625, 0.125, 0.625, 0.0, 0.625, 0.0, 0.625, 0.125, 0.625, 0.5, 0.625, 0.5, 0.625, 0.5, 0.625, 0.5, 0.625, 0.125, 0.625, 0.0, 0.625, 0.25, 0.625, 0.125, 0.625, 0.0, 0.625, 0.25, 0.625, 0.75, 0.625, 1.0, 0.625, 0.75, 0.625, 1.0, 0.625, 0.625, 0.625, 0.5, 0.625, 0.75, 0.625, 0.625, 0.625, 0.5, 0.625, 0.75, 0.625, 0.75, 0.625, 1.0, 0.625, 0.75, 0.625, 1.0, 0.375, 0.0, 0.625, 0.375, 0.375, 0.25, 0.375, 0.25, 0.625, 0.375, 0.625, 0.25, 0.125, 0.5, 0.375, 0.5, 0.25, 0.5, 0.625, 0.5, 0.5, 0.25, 0.625, 0.25, 0.375, 1.0, 0.375, 0.25, 0.5, 0.25, 0.375, 0.5, 0.375, 0.5, 0.375, 0.75, 0.375, 0.75, 0.375, 0.5, 0.375, 0.625, 0.625, 0.5, 0.25, 0.5, 0.125, 0.5, 0.375, 0.0, 0.625, 0.5, 0.625, 0.375, 0.125, 0.5, 0.625, 0.5, 0.375, 0.5, 0.375, 1.0, 0.375, 0.75, 0.375, 0.25, 0.375, 0.75, 0.25, 0.5, 0.125, 0.5, 0.375, 0.5, 0.375, 0.75, 0.375, 0.75, 0.375, 0.0, 0.625, 0.25, 0.375, 0.25, 0.375, 0.125, 0.625, 0.375, 0.375, 0.25, 0.625, 0.25, 0.625, 0.25, 0.625, 0.5, 0.625, 0.5, 0.5, 0.25, 0.375, 1.0, 0.375, 0.625, 0.375, 0.75, 0.375, 0.5, 0.375, 0.75, 0.375, 0.75, 0.375, 0.625, 0.375, 0.75, 0.125, 0.5, 0.625, 0.5, 0.375, 0.75, 0.375, 1.0, 0.25, 0.5, 0.375, 0.0, 0.375, 0.125, 0.625, 0.25, 0.375, 0.125, 0.375, 0.25, 0.625, 0.375, 0.625, 0.5, 0.125, 0.5, 0.5, 0.25, 0.375, 0.625, 0.375, 0.75, 0.375, 0.75, 0.375, 0.75, 0.375, 0.625, 0.375, 0.75, 0.625, 1.0, 0.625, 1.0, 0.625, 1.0, 0.625, 1.0, 0.625, 1.0, 0.625, 0.75, 0.625, 0.75, 0.625, 1.0, 0.625, 0.625, 0.625, 0.5, 0.625, 0.5, 0.625, 0.625, 0.625, 0.75, 0.625, 0.625, 0.625, 0.625, 0.625, 0.75, 0.625, 0.625, 0.625, 0.5, 0.625, 0.5, 0.625, 0.625, 0.625, 1.0, 0.625, 0.75, 0.625, 0.75, 0.625, 1.0, 0.625, 1.0, 0.625, 1.0, 0.625, 1.0, 0.625, 1.0, 0.625, 0.25, 0.625, 0.25, 0.625, 0.25, 0.625, 0.25, 0.625, 1.0, 0.625, 1.0, 0.625, 1.0, 0.625, 1.0, 0.625, 1.0, 0.625, 0.75, 0.625, 0.75, 0.625, 1.0, 0.625, 1.0, 0.625, 1.0, 0.625, 1.0, 0.625, 1.0, 0.625, 0.625, 0.625, 0.5, 0.625, 0.5, 0.625, 0.625, 0.625, 0.25, 0.625, 0.25, 0.625, 0.25, 0.625, 0.25, 0.625, 0.25, 0.625, 0.25, 0.625, 0.25, 0.625, 0.25, 0.625, 0.75, 0.625, 0.625, 0.625, 0.625, 0.625, 0.75, 0.625, 0.5, 0.625, 0.5, 0.625, 0.5, 0.625, 0.5, 0.625, 0.25, 0.625, 0.125, 0.625, 0.125, 0.625, 0.25, 0.625, 1.0, 0.625, 1.0, 0.625, 1.0, 0.625, 1.0, 0.625, 0.125, 0.625, 0.25, 0.625, 0.25, 0.625, 0.125, 0.625, 0.0, 0.625, 0.125, 0.625, 0.125, 0.625, 0.0, 0.625, 0.125, 0.625, 0.0, 0.625, 0.0, 0.625, 0.125, 0.625, 0.75, 0.625, 0.625, 0.625, 0.625, 0.625, 0.75, 0.625, 0.125, 0.625, 0.25, 0.625, 0.25, 0.625, 0.125, 0.625, 0.5, 0.625, 0.5, 0.625, 0.5, 0.625, 0.5, 0.625, 0.25, 0.625, 0.125, 0.625, 0.125, 0.625, 0.25, 0.625, 0.25, 0.625, 0.25, 0.625, 0.25, 0.625, 0.25, 0.625, 0.125, 0.625, 0.0, 0.625, 0.0, 0.625, 0.125, 0.625, 0.25, 0.625, 0.25, 0.625, 0.25, 0.625, 0.25, 0.625, 0.125, 0.625, 0.0, 0.625, 0.75, 0.625, 0.625, 0.625, 0.125, 0.625, 0.625, 0.625, 0.5, 0.625, 0.25, 0.625, 0.625, 0.625, 0.125, 0.625, 0.0, 0.625, 0.75, 0.625, 0.25, 0.625, 0.125, 0.625, 0.625, 0.625, 0.5, 0.625, 0.5, 0.625, 0.25, 0.625, 0.0, 0.625, 0.125, 0.625, 0.125, 0.625, 0.0, 0.625, 0.0, 0.625, 0.125, 0.625, 0.125, 0.625, 0.0, 0.625, 0.125, 0.625, 0.25, 0.625, 0.25, 0.625, 0.125, 0.625, 0.125, 0.625, 0.25, 0.625, 0.25, 0.625, 0.125, 0.625, 0.625, 0.625, 0.5, 0.625, 0.5, 0.625, 0.625, 0.625, 0.25, 0.625, 0.125, 0.625, 0.125, 0.625, 0.25, 0.625, 0.75, 0.625, 0.625, 0.625, 0.625, 0.625, 0.75, 0.625, 0.25, 0.625, 0.125, 0.625, 0.125, 0.625, 0.25, 0.625, 1.0, 0.625, 0.75, 0.625, 0.75, 0.625, 1.0, 0.625, 0.125, 0.625, 0.0, 0.625, 0.0, 0.625, 0.125, 0.625, 0.25, 0.625, 0.25, 0.625, 0.25, 0.625, 0.25, 0.625, 0.25, 0.625, 0.25, 0.625, 0.25, 0.625, 0.25, 0.625, 0.125, 0.625, 0.0, 0.625, 0.0, 0.625, 0.125, 0.625, 0.25, 0.625, 0.125, 0.625, 0.125, 0.625, 0.25, 0.625, 0.25, 0.625, 0.125, 0.625, 0.125, 0.625, 0.25, 0.625, 0.125, 0.625, 0.0, 0.625, 0.0, 0.625, 0.125, 0.625, 1.0, 0.625, 1.0, 0.625, 1.0, 0.625, 1.0, 0.625, 0.125, 0.625, 0.25, 0.625, 0.25, 0.625, 0.125, 0.625, 0.125, 0.625, 0.0, 0.625, 0.0, 0.625, 0.125, 0.625, 0.0, 0.625, 0.125, 0.625, 0.125, 0.625, 0.0, 0.625, 0.25, 0.625, 0.25, 0.625, 0.25, 0.625, 0.25, 0.625, 0.125, 0.625, 0.0, 0.625, 0.0, 0.625, 0.125, 0.625, 0.25, 0.625, 0.25, 0.625, 0.25, 0.625, 0.25, 0.625, 0.25, 0.625, 0.125, 0.625, 0.125, 0.625, 0.25, 0.625, 0.125, 0.625, 0.0, 0.625, 0.0, 0.625, 0.125, 0.625, 0.125, 0.625, 0.0, 0.625, 0.0, 0.625, 0.125, 0.625, 0.25, 0.625, 0.125, 0.625, 0.125, 0.625, 0.25, 0.625, 0.25, 0.625, 0.125, 0.625, 0.125, 0.625, 0.25, 0.625, 0.0, 0.625, 0.125, 0.625, 0.125, 0.625, 0.0, 0.625, 0.125, 0.625, 0.0, 0.625, 0.0, 0.625, 0.125, 0.625, 1.0, 0.625, 1.0, 0.625, 1.0, 0.625, 1.0, 0.625, 0.25, 0.625, 0.25, 0.625, 0.25, 0.625, 0.25, 0.625, 0.0, 0.625, 0.125, 0.625, 0.125, 0.625, 0.0, 0.625, 0.25, 0.625, 0.125, 0.625, 0.125, 0.625, 0.25, 0.625, 1.0, 0.625, 1.0, 0.625, 1.0, 0.625, 1.0, 0.625, 0.125, 0.625, 0.25, 0.625, 0.25, 0.625, 0.125, 0.625, 0.125, 0.625, 0.25, 0.625, 0.0, 0.625, 0.125, 0.625, 0.25, 0.625, 0.0, 0.375, 0.375, 0.5834, 0.03654, 0.5834, 0.1637, 0.5834, 0.03654, 0.5417, 0.03654, 0.5834, 0.03654, 0.625, 0.0, 0.5, 0.03654, 0.5417, 0.03654, 0.5, 0.875, 0.625, 0.875, 0.5834, 0.1637, 0.5, 0.875, 0.5, 0.1637, 0.5, 0.03654, 0.375, 0.375, 0.375, 0.5, 0.5834, 0.03654, 0.625, 0.0, 0.5, 0.0, 0.5, 0.03654, 0.1875, 0.525, 0.25, 0.525, 0.25, 0.6825, 0.1875, 0.6825, 0.0, 0.0, 0.0, 0.0, 0.0, 0.0, 0.0, 0.0, 0.375, 0.03375, 0.4028, 0.03375, 0.4028, 0.0675, 0.375, 0.0675, 0.0, 0.0, 0.0, 0.0, 0.0, 0.0, 0.0, 0.0, 0.375, 0.525, 0.4028, 0.525, 0.4028, 0.6825, 0.375, 0.6825, 0.3125, 0.525, 0.375, 0.525, 0.375, 0.6825, 0.3125, 0.6825, 0.4306, 1.0, 0.4583, 1.0, 0.5834, 0.1637, 0.5417, 0.1637, 0.0, 0.0, 0.0, 0.0, 0.5834, 0.03654, 0.5834, 0.1637, 0.375, 0.225, 0.5, 0.03654, 0.0, 0.0, 0.4028, 0.225, 0.5, 0.03654, 0.5, 0.03654, 0.375, 0.0675, 0.4028, 0.0675, 0.5834, 0.1637, 0.5834, 0.03654, 0.5417, 0.1637, 0.375, 0.0675, 0.5, 0.03654, 0.5417, 0.03654, 0.4306, 0.225, 0.5, 0.03654, 0.5834, 0.1637, 0.0, 0.0, 0.125, 0.6825, 0.5417, 0.1637, 0.5, 0.1637, 0.4861, 1.0, 0.5139, 1.0, 0.5834, 0.1637, 0.5417, 0.1637, 0.0, 0.0, 0.0, 0.0, 0.5834, 0.03654, 0.5834, 0.1637, 0.5417, 1.0, 0.5694, 1.0, 0.5834, 0.1637, 0.5417, 0.1637, 0.0, 0.0, 0.0, 0.0, 0.5834, 0.03654, 0.5834, 0.1637, 0.5972, 1.0, 0.625, 1.0, 0.5834, 0.1637, 0.5417, 0.1637, 0.875, 0.75, 0.875, 0.525, 0.5834, 0.1637, 0.5834, 0.1637, 0.5834, 0.0, 0.5834, 0.03654, 0.5, 0.0, 0.5, 0.03654, 0.5834, 0.0, 0.5834, 0.03654, 0.5834, 0.03654, 0.5834, 0.0, 0.5834, 0.03654, 0.5, 0.0, 0.5834, 0.0, 0.5, 0.0, 0.5, 0.03654, 0.5834, 0.0, 0.5834, 0.03654, 0.5834, 0.03654, 0.5834, 0.0, 0.5834, 0.03654, 0.5, 0.0, 0.5834, 0.0, 0.5, 0.0, 0.5, 0.03654, 0.5834, 0.0, 0.5834, 0.03654, 0.5834, 0.03654, 0.5834, 0.0, 0.5834, 0.03654, 0.5, 0.0, 0.5834, 0.0, 0.5, 0.0, 0.5, 0.03654, 0.5834, 0.0, 0.5834, 0.03654, 0.5834, 0.03654, 0.5834, 0.0, 0.5834, 0.03654, 0.5, 0.0, 0.5834, 0.0, 0.5, 0.0, 0.5, 0.03654, 0.5834, 0.0, 0.5834, 0.03654, 0.5834, 0.03654, 0.5834, 0.0, 0.5834, 0.03654, 0.5, 0.0, 0.5834, 0.0, 0.5, 0.0, 0.5, 0.03654, 0.5834, 0.0, 0.5834, 0.03654, 0.5834, 0.03654, 0.5834, 0.0, 0.5834, 0.03654, 0.5, 0.0, 0.5834, 0.0, 0.5, 0.0, 0.5, 0.03654, 0.5834, 0.0, 0.5834, 0.03654, 0.5834, 0.03654, 0.5834, 0.0, 0.5834, 0.03654, 0.5, 0.0, 0.5834, 0.0, 0.5, 0.0, 0.5, 0.03654, 0.5834, 0.0, 0.5834, 0.03654, 0.5834, 0.03654, 0.5834, 0.0, 0.5834, 0.03654, 0.5, 0.0, 0.5834, 0.0, 0.5, 0.0, 0.5, 0.03654, 0.5834, 0.0, 0.5834, 0.03654, 0.5834, 0.03654, 0.5834, 0.0, 0.5834, 0.03654, 0.5, 0.0, 0.5834, 0.0, 0.5, 0.0, 0.5, 0.03654, 0.5972, 0.4375, 0.5972, 0.5, 0.625, 0.5, 0.625, 0.4375, 0.375, 0.4375, 0.375, 0.5, 0.4028, 0.5, 0.4028, 0.4375, 0.4028, 0.4375, 0.4028, 0.5, 0.4306, 0.5, 0.4306, 0.4375, 0.4306, 0.4375, 0.4306, 0.5, 0.4583, 0.5, 0.4583, 0.4375, 0.4583, 0.4375, 0.4583, 0.5, 0.4861, 0.5, 0.4861, 0.4375, 0.4861, 0.4375, 0.4861, 0.5, 0.5139, 0.5, 0.5139, 0.4375, 0.5139, 0.4375, 0.5139, 0.5, 0.5417, 0.5, 0.5417, 0.4375, 0.5417, 0.4375, 0.5417, 0.5, 0.5694, 0.5, 0.5694, 0.4375, 0.5694, 0.4375, 0.5694, 0.5, 0.5972, 0.5, 0.5972, 0.4375, 0.5694, 0.3125, 0.5694, 0.375, 0.5972, 0.375, 0.5972, 0.3125, 0.5417, 0.3125, 0.5417, 0.375, 0.5694, 0.375, 0.5694, 0.3125, 0.5139, 0.3125, 0.5139, 0.375, 0.5417, 0.375, 0.5417, 0.3125, 0.4861, 0.3125, 0.4861, 0.375, 0.5139, 0.375, 0.5139, 0.3125, 0.4583, 0.3125, 0.4583, 0.375, 0.4861, 0.375, 0.4861, 0.3125, 0.4306, 0.3125, 0.4306, 0.375, 0.4583, 0.375, 0.4583, 0.3125, 0.4028, 0.3125, 0.4028, 0.375, 0.4306, 0.375, 0.4306, 0.3125, 0.375, 0.3125, 0.375, 0.375, 0.4028, 0.375, 0.4028, 0.3125, 0.5972, 0.3125, 0.5972, 0.375, 0.625, 0.375, 0.625, 0.3125, 0.3125, 0.7788, 0.625, 0.75, 0.5, 0.75, 0.5, 1.0, 0.625, 1.0, 0.625, 1.0, 0.5, 1.0, 0.5, 0.0, 0.5, 0.5, 0.5, 0.75, 0.375, 0.5, 0.625, 0.75, 0.625, 0.75, 0.5, 0.5, 0.5, 0.0, 0.375, 0.25, 0.375, 0.375, 0.375, 0.375, 0.375, 0.25, 0.25, 0.75, 0.375, 0.75, 0.375, 0.75, 0.25, 0.75, 0.375, 0.375, 0.375, 0.5, 0.375, 0.5, 0.375, 0.375, 0.125, 0.75, 0.25, 0.75, 0.25, 0.75, 0.125, 0.75, 0.625, 0.625, 0.625, 0.5, 0.625, 0.5, 0.625, 0.625, 0.625, 0.75, 0.625, 0.625, 0.625, 0.625, 0.625, 0.75, 0.3438, 0.7475, 0.3125, 0.6825, 0.375, 0.6825, 0.375, 0.7163, 0.25, 0.8412, 0.2812, 0.81, 0.375, 0.9375, 0.375, 1.0, 0.5972, 0.25, 0.5972, 0.3125, 0.625, 0.3125, 0.625, 0.25, 0.375, 0.25, 0.375, 0.3125, 0.4028, 0.3125, 0.4028, 0.25, 0.4028, 0.25, 0.4028, 0.3125, 0.4306, 0.3125, 0.4306, 0.25, 0.4306, 0.25, 0.4306, 0.3125, 0.4583, 0.3125, 0.4583, 0.25, 0.4583, 0.25, 0.4583, 0.3125, 0.4861, 0.3125, 0.4861, 0.25, 0.4861, 0.25, 0.4861, 0.3125, 0.5139, 0.3125, 0.5139, 0.25, 0.5139, 0.25, 0.5139, 0.3125, 0.5417, 0.3125, 0.5417, 0.25, 0.5417, 0.25, 0.5417, 0.3125, 0.5694, 0.3125, 0.5694, 0.25, 0.5694, 0.25, 0.5694, 0.3125, 0.5972, 0.3125, 0.5972, 0.25, 0.0, 0.0, 0.0, 0.0, 0.0, 0.0, 0.0, 0.0, 0.125, 0.525, 0.1875, 0.525, 0.1875, 0.6825, 0.125, 0.6825, 0.0, 0.0, 0.0, 0.0, 0.0, 0.0, 0.0, 0.0, 0.125, 0.5, 0.1875, 0.5, 0.1875, 0.525, 0.125, 0.525, 0.0, 0.0, 0.0, 0.0, 0.0, 0.0, 0.0, 0.0, 0.0, 0.0, 0.0, 0.0, 0.0, 0.0, 0.0, 0.0, 0.0, 0.0, 0.0, 0.0, 0.0, 0.0, 0.0, 0.0, 0.75, 0.5, 0.8125, 0.5, 0.8125, 0.525, 0.75, 0.525, 0.0, 0.0, 0.0, 0.0, 0.0, 0.0, 0.0, 0.0, 0.0, 0.0, 0.0, 0.0, 0.0, 0.0, 0.0, 0.0, 0.0, 0.0, 0.0, 0.0, 0.0, 0.0, 0.0, 0.0, 0.0, 0.0, 0.0, 0.0, 0.0, 0.0, 0.0, 0.0, 0.0, 0.0, 0.0, 0.0, 0.0, 0.0, 0.0, 0.0, 0.0, 0.0, 0.0, 0.0, 0.0, 0.0, 0.0, 0.0, 0.0, 0.0, 0.0, 0.0, 0.0, 0.0, 0.0, 0.0, 0.0, 0.0, 0.0, 0.0, 0.0, 0.0, 0.0, 0.0, 0.5417, 0.875, 0.5694, 0.875, 0.5694, 0.9375, 0.5417, 0.9375, 0.4861, 0.875, 0.5139, 0.875, 0.5139, 0.9375, 0.4861, 0.9375, 0.4306, 0.875, 0.4583, 0.875, 0.4583, 0.9375, 0.4306, 0.9375, 0.375, 0.875, 0.4028, 0.875, 0.4028, 0.9375, 0.375, 0.9375, 0.75, 0.525, 0.8125, 0.525, 0.8125, 0.75, 0.75, 0.75, 0.5972, 0.875, 0.625, 0.875, 0.625, 0.9375, 0.5972, 0.9375, 0.3125, 0.7788, 0.25, 0.6825, 0.3125, 0.6825, 0.3438, 0.7475, 0.5694, 0.375, 0.5694, 0.4375, 0.5972, 0.4375, 0.5972, 0.375, 0.5417, 0.375, 0.5417, 0.4375, 0.5694, 0.4375, 0.5694, 0.375, 0.5139, 0.375, 0.5139, 0.4375, 0.5417, 0.4375, 0.5417, 0.375, 0.4861, 0.375, 0.4861, 0.4375, 0.5139, 0.4375, 0.5139, 0.375, 0.4583, 0.375, 0.4583, 0.4375, 0.4861, 0.4375, 0.4861, 0.375, 0.4306, 0.375, 0.4306, 0.4375, 0.4583, 0.4375, 0.4583, 0.375, 0.4028, 0.375, 0.4028, 0.4375, 0.4306, 0.4375, 0.4306, 0.375, 0.375, 0.375, 0.375, 0.4375, 0.4028, 0.4375, 0.4028, 0.375, 0.5972, 0.375, 0.5972, 0.4375, 0.625, 0.4375, 0.625, 0.375, 0.25, 0.525, 0.3125, 0.525, 0.3125, 0.6825, 0.25, 0.6825, 0.0, 0.0, 0.0, 0.0, 0.0, 0.0, 0.0, 0.0, 0.5972, 0.75, 0.625, 0.75, 0.625, 0.8125, 0.5972, 0.8125, 0.625, 0.525, 0.6875, 0.525, 0.6875, 0.75, 0.625, 0.75, 0.375, 0.75, 0.4028, 0.75, 0.4028, 0.8125, 0.375, 0.8125, 0.4306, 0.75, 0.4583, 0.75, 0.4583, 0.8125, 0.4306, 0.8125, 0.4861, 0.75, 0.5139, 0.75, 0.5139, 0.8125, 0.4861, 0.8125, 0.5417, 0.75, 0.5694, 0.75, 0.5694, 0.8125, 0.5417, 0.8125, 0.0, 0.0, 0.0, 0.0, 0.0, 0.0, 0.0, 0.0, 0.0, 0.0, 0.0, 0.0, 0.0, 0.0, 0.0, 0.0, 0.0, 0.0, 0.0, 0.0, 0.0, 0.0, 0.0, 0.0, 0.0, 0.0, 0.0, 0.0, 0.0, 0.0, 0.0, 0.0, 0.0, 0.0, 0.0, 0.0, 0.0, 0.0, 0.0, 0.0, 0.0, 0.0, 0.0, 0.0, 0.0, 0.0, 0.0, 0.0, 0.0, 0.0, 0.0, 0.0, 0.0, 0.0, 0.0, 0.0, 0.0, 0.0, 0.0, 0.0, 0.0, 0.0, 0.0, 0.0, 0.625, 0.5, 0.6875, 0.5, 0.6875, 0.525, 0.625, 0.525, 0.0, 0.0, 0.0, 0.0, 0.0, 0.0, 0.0, 0.0, 0.0, 0.0, 0.0, 0.0, 0.0, 0.0, 0.0, 0.0, 0.0, 0.0, 0.0, 0.0, 0.0, 0.0, 0.0, 0.0, 0.25, 0.5, 0.3125, 0.5, 0.3125, 0.525, 0.25, 0.525, 0.0, 0.0, 0.0, 0.0, 0.0, 0.0, 0.0, 0.0, 0.5, 0.5, 0.5, 0.75, 0.5625, 0.875, 0.5, 0.75, 0.625, 0.75, 0.625, 0.75, 0.5, 0.75, 0.5, 0.5, 0.375, 0.25, 0.375, 0.375, 0.375, 0.375, 0.375, 0.25, 0.25, 0.75, 0.375, 0.75, 0.375, 0.75, 0.25, 0.75, 0.375, 0.375, 0.375, 0.5, 0.375, 0.5, 0.375, 0.375, 0.125, 0.75, 0.25, 0.75, 0.25, 0.75, 0.125, 0.75, 0.625, 0.625, 0.625, 0.5, 0.625, 0.5, 0.625, 0.625, 0.625, 0.75, 0.625, 0.625, 0.625, 0.625, 0.625, 0.75, 0.625, 0.75, 0.625, 0.75, 0.5, 1.0, 0.5, 0.75, 0.5, 0.75, 0.5, 1.0, 0.625, 1.0, 0.5625, 0.875, 0.625, 0.75, 0.625, 0.75, 0.625, 0.75, 0.625, 0.75, 0.2812, 0.81, 0.375, 0.5, 0.375, 0.9375, 0.375, 1.0, 0.5, 1.0, 0.5, 1.0, 0.375, 1.0, 0.375, 0.5, 0.375, 0.5, 0.375, 0.5, 0.375, 0.5, 0.0, 0.0, 0.0, 0.0, 0.0, 0.0, 0.0, 0.0, 0.375, 0.875, 0.3125, 0.7788, 0.3438, 0.7475, 0.375, 0.8125, 0.0, 0.0, 0.0, 0.0, 0.0, 0.0, 0.0, 0.0, 0.125, 0.6825, 0.1875, 0.6825, 0.2812, 0.81, 0.25, 0.8412, 0.375, 0.8125, 0.3438, 0.7475, 0.375, 0.7163, 0.375, 0.75, 0.1875, 0.6825, 0.25, 0.6825, 0.3125, 0.7788, 0.2812, 0.81, 0.0, 0.0, 0.0, 0.0, 0.0, 0.0, 0.0, 0.0, 0.375, 0.0, 0.4028, 0.0, 0.4028, 0.03375, 0.375, 0.03375, 0.0, 0.0, 0.0, 0.0, 0.0, 0.0, 0.0, 0.0, 0.375, 0.6825, 0.4028, 0.6825, 0.4028, 0.7163, 0.375, 0.7163, 0.3125, 0.7788, 0.625, 0.75, 0.625, 0.75, 0.375, 0.9375, 0.625, 0.75, 0.375, 0.875, 0.5, 0.75, 0.5625, 0.875, 0.5, 0.75, 0.5, 0.75, 0.5625, 0.875, 0.3125, 0.7788, 0.2812, 0.81, 0.375, 0.5, 0.375, 0.5, 0.3125, 0.7788, 0.375, 0.875, 0.625, 0.75, 0.375, 0.9375, 0.5, 0.75, 0.625, 0.75, 0.5625, 0.875, 0.2812, 0.81, 0.3125, 0.7788, 0.5, 0.1637, 0.5, 0.1001, 0.5, 0.1001, 0.5, 0.1637, 0.5834, 0.03654, 0.5834, 0.1001, 0.5834, 0.1001, 0.5834, 0.03654, 0.5, 0.03654, 0.5834, 0.03654, 0.5834, 0.1001, 0.5, 0.1001, 0.375, 0.7865, 0.4166, 0.7865, 0.4166, 0.8501, 0.375, 0.8501, 0.625, 0.7135, 0.625, 0.6499, 0.625, 0.6499, 0.625, 0.7135, 0.5, 0.1637, 0.5, 0.1319, 0.5, 0.1001, 0.5, 0.1637, 0.5834, 0.03654, 0.625, 0.03654, 0.625, 0.1001, 0.5834, 0.1001, 0.5, 0.03654, 0.5, 0.1319, 0.5, 0.1001, 0.5, 0.03654, 0.375, 0.03654, 0.5, 0.03654, 0.5, 0.1001, 0.375, 0.1001, 0.375, 0.6637, 0.375, 0.6001, 0.375, 0.6001, 0.375, 0.6637, 0.175, 0.5365, 0.2, 0.5365, 0.2, 0.6001, 0.175, 0.6001, 0.2, 0.5365, 0.225, 0.5365, 0.225, 0.6001, 0.2, 0.6001, 0.5, 0.7865, 0.625, 0.7865, 0.625, 0.8501, 0.5, 0.8501, 0.25, 0.5365, 0.375, 0.5365, 0.375, 0.6001, 0.25, 0.6001, 0.225, 0.5365, 0.25, 0.5365, 0.25, 0.6001, 0.225, 0.6001, 0.625, 0.7135, 0.625, 0.6499, 0.625, 0.6499, 0.625, 0.7135, 0.375, 0.6637, 0.375, 0.6001, 0.375, 0.6001, 0.375, 0.6637, 0.4166, 0.7865, 0.5, 0.7865, 0.5, 0.8501, 0.4166, 0.8501, 0.125, 0.5365, 0.15, 0.5365, 0.15, 0.6001, 0.125, 0.6001, 0.15, 0.5365, 0.175, 0.5365, 0.175, 0.6001, 0.15, 0.6001, 0.225, 0.5365, 0.225, 0.6001, 0.225, 0.6001, 0.225, 0.5365, 0.175, 0.6637, 0.175, 0.6001, 0.175, 0.6001, 0.175, 0.6637, 0.5, 0.5863, 0.625, 0.5863, 0.625, 0.6499, 0.5, 0.6499, 0.475, 0.5863, 0.5, 0.5863, 0.5, 0.6499, 0.475, 0.6499, 0.375, 0.5863, 0.4, 0.5863, 0.4, 0.6499, 0.375, 0.6499, 0.4, 0.5863, 0.425, 0.5863, 0.425, 0.6499, 0.4, 0.6499, 0.425, 0.5863, 0.45, 0.5863, 0.45, 0.6499, 0.425, 0.6499, 0.45, 0.5863, 0.475, 0.5863, 0.475, 0.6499, 0.45, 0.6499])
me_cube.materials.append(mat_material)
me_cube.use_remesh_preserve_volume = False
me_cube.use_remesh_preserve_attributes = False
me_cube.use_mirror_vertex_groups = False
me_cube.update()

# ---- objects
ob_cube = bpy.data.objects.new('Cube', me_cube)

# ---- transforms, parenting, visibility, modifiers, constraints
ob_cube.location = (0.0, 0.0, 23.0)
ob_cube.rotation_euler = (-0.0, -3.142, -0.0)
ob_cube.lock_rotations_4d = False
ob_cube.empty_display_type = 'ARROWS'
ob_cube.lineart.crease_threshold = 0.0
_m = ob_cube.modifiers.new('Mirror', 'MIRROR')
_m.use_axis = (False, True, False)
_m.use_clip = True
_m = ob_cube.modifiers.new('Decimate', 'DECIMATE')
_m.ratio = 0.5301

# ---- collection membership
col_collection.objects.link(ob_cube)

# ---- scene / render settings (as saved in the file)
scene.frame_start = 1; scene.frame_end = 250; scene.frame_set(97)
scene.render.engine = 'BLENDER_EEVEE_NEXT'
scene.cycles.use_denoising = False
scene.cycles.samples = 128
scene.cycles.sampling_pattern = 'TABULATED_SOBOL'
scene.cycles.use_adaptive_sampling = False
scene.cycles.use_light_tree = False
scene.view_settings.view_transform = 'Filmic'
bpy.context.view_layer.update()

# ---- added for rendering (the .blend has no active camera and no usable light): camera, sun
cam_auto = bpy.data.cameras.new('AutoCamera')
cam_auto.lens = 50.0
cam_auto.sensor_width = 36.0
cam_auto.clip_end = 5419.31
ob_auto_camera = bpy.data.objects.new('AutoCamera', cam_auto)
scene.collection.objects.link(ob_auto_camera)
ob_auto_camera.location = (305.736, -370.552, 253.417)
ob_auto_camera.rotation_euler = (1.09748, -7.21219e-08, 0.694738)
scene.camera = ob_auto_camera
light_auto_sun = bpy.data.lights.new('AutoSun', 'SUN')
light_auto_sun.energy = 3.0
light_auto_sun.angle = 0.0523599
ob_auto_sun = bpy.data.objects.new('AutoSun', light_auto_sun)
scene.collection.objects.link(ob_auto_sun)
ob_auto_sun.rotation_euler = (0.872665, 0.174533, 0.523599)
bpy.context.view_layer.update()
